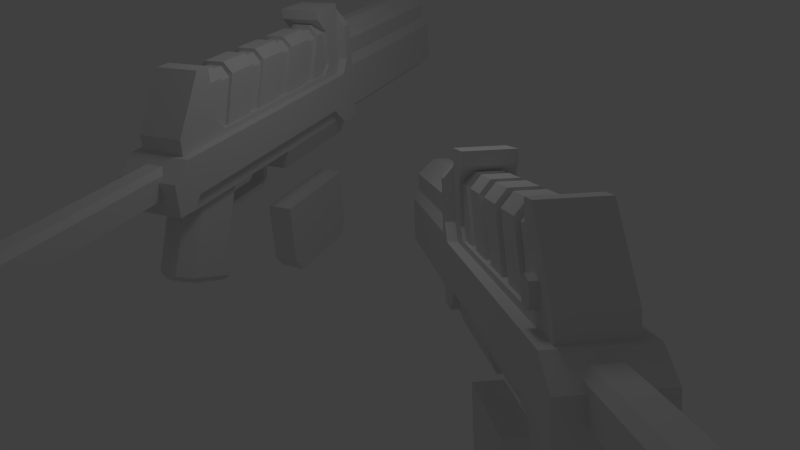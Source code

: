 # Source: Assault_Rifle_imon.blend  (saved by Blender 2.57.0; exported with 4.5.12 LTS)
import bpy
from mathutils import Matrix  # noqa: F401  (used for matrix-valued properties, if any)

bpy.ops.wm.read_factory_settings(use_empty=True)
scene = bpy.context.scene
scene.name = 'Scene'

# ---- collections
col_collection_1 = bpy.data.collections.new('Collection 1'); scene.collection.children.link(col_collection_1)

# ---- materials (node trees are filled in below, after node groups)
mat_mat = bpy.data.materials.new('Mat')
mat_mat.alpha_threshold = 0.0
mat_mat.use_transparent_shadow = False
mat_mat.roughness = 0.5
mat_mat.line_color = (0.0, 0.0, 0.0, 1.0)

# ---- material node trees

# ---- world
world_world = bpy.data.worlds.new('World'); scene.world = world_world
world_world.color = (0.05088, 0.05088, 0.05088)
world_world.use_sun_shadow = False
world_world.sun_shadow_jitter_overblur = 0.0
world_world.cycles.sampling_method = 'MANUAL'
world_world.cycles.sample_map_resolution = 256

# ---- cameras
cam_camera = bpy.data.cameras.new('Camera')
cam_camera.clip_end = 100.0
cam_camera.lens = 35.0
cam_camera.ortho_scale = 7.314
cam_camera.dof.focus_distance = 0.0
cam_camera.dof.aperture_fstop = 128.0

# ---- lights
light_lamp = bpy.data.lights.new('Lamp', 'POINT')
light_lamp.transmission_factor = 0.0
light_lamp.cutoff_distance = 30.0
light_lamp.energy = 100.0
light_lamp.shadow_buffer_clip_start = 1.001
light_lamp.shadow_soft_size = 1.0
light_lamp.shadow_maximum_resolution = 0.006
light_lamp.use_absolute_resolution = True
light_lamp.cycles.use_multiple_importance_sampling = False

# ---- meshes
me_cube_cube_001 = bpy.data.meshes.new('Cube_Cube.001')
me_cube_cube_001.from_pydata([(0.0, -0.4871, 0.7), (-1e-06, -0.4871, 1.0), (-1.0, -0.4871, 1.0), (-1.0, -0.4871, 0.7), (0.0, 0.3865, 1.0), (0.0, 0.3865, 0.7), (-1.0, 0.3865, 0.7), (-1.0, 0.3865, 1.0), (4.0, -0.4871, 1.0), (4.0, -0.4871, 0.7), (4.5, -0.4871, 0.7), (4.5, -0.4871, 1.0), (4.0, 0.3865, 0.7), (4.0, 0.3865, 1.0), (4.5, 0.3865, 1.0), (4.5, 0.3865, 0.7), (-0.3, 0.3865, 2.0), (0.0, 0.3865, 2.0), (-1e-06, -0.4871, 2.0), (-0.3, -0.4871, 2.0), (4.0, 0.3865, 1.7), (4.5, 0.3865, 1.7), (4.5, -0.4871, 1.7), (4.0, -0.4871, 1.7), (4.5, -0.4871, 2.0), (3.7, -0.4871, 2.0), (3.7, 0.3865, 2.0), (4.5, 0.3865, 2.0), (3.7, 0.3865, 2.2), (4.5, 0.3865, 2.2), (4.5, -0.4871, 2.2), (3.7, -0.4871, 2.2), (2.0, 0.3865, 0.8), (3.8, 0.3865, 0.8), (3.8, 0.3865, 0.7), (2.0, 0.3865, 0.7), (2.0, -0.4871, 0.7), (3.8, -0.4871, 0.7), (3.8, -0.4871, 0.8), (2.0, -0.4871, 0.8), (0.2, 0.3865, 0.7), (0.2, 0.3865, 0.8), (0.2, -0.4871, 0.7), (0.2, -0.4871, 0.8), (-1.0, -0.05027, 1.0), (-1.0, -0.05027, 0.7), (4.5, -0.05027, 1.0), (4.5, -0.05027, 0.7), (-0.3, -0.05027, 2.0), (0.0, -0.05027, 1.0), (0.0, -0.05027, 2.0), (4.5, -0.05027, 1.7), (4.0, -0.05027, 1.0), (4.0, -0.05027, 1.7), (3.7, -0.05027, 2.0), (4.5, -0.05027, 2.0), (4.5, -0.05027, 2.2), (3.7, -0.05027, 2.2), (3.8, -0.05027, 0.8), (2.0, -0.05027, 0.8), (0.2, -0.05027, 0.8), (3.8, 0.5581, 0.0), (3.8, -0.6587, 0.0), (-0.9368, -0.6587, 0.0), (-0.9368, 0.5581, 0.0), (3.8, 0.5581, 0.7), (-1.1, 0.5581, 0.7), (-1.1, -0.6587, 0.7), (3.8, -0.6587, 0.7), (-1.5, 0.5581, 0.0), (-1.5, 0.5581, 0.4), (-1.5, -0.6587, 0.4), (-1.5, -0.6587, 0.0), (4.2, 0.5581, 0.7), (4.2, 0.5581, -0.4), (4.2, -0.6587, -0.4), (4.2, -0.6587, 0.7), (4.3, 0.5581, -0.4), (4.3, -0.6587, -0.4), (4.3, -0.6587, 0.7), (4.3, 0.5581, 0.7), (4.5, 0.5581, 1.0), (4.5, 0.5581, -0.4), (4.5, -0.6587, -0.4), (4.5, -0.6587, 1.0), (4.7, 0.5581, -0.4), (4.7, -0.6587, -0.4), (4.7, -0.6587, 1.0), (4.7, 0.5581, 1.0), (4.5, 0.5581, 1.712), (4.7, 0.5581, 1.712), (4.7, -0.6587, 1.712), (4.5, -0.6587, 1.712), (4.5, -0.3498, 2.066), (4.5, 0.2492, 2.066), (4.7, -0.3498, 2.066), (4.7, 0.2492, 2.066), (-1.5, -0.6587, -0.2084), (-1.1, -0.6587, -0.2084), (-1.1, 0.5581, -0.2084), (-1.5, 0.5581, -0.2084), (4.0, -0.3623, 0.5), (4.0, -0.3623, 1.6), (0.0, -0.3623, 1.6), (0.0, -0.3623, 0.5), (4.0, 0.2617, 1.6), (4.0, 0.2617, 0.5), (0.0, 0.2617, 0.5), (0.0, 0.2617, 1.6), (0.0, 0.1057, 1.8), (4.0, 0.1057, 1.8), (4.0, -0.2063, 1.8), (0.0, -0.2063, 1.8), (8.861, -0.6587, -0.1), (8.861, -0.6587, 0.8), (4.7, -0.6587, 0.8), (4.7, -0.6587, -0.1), (-0.4048, 0.3012, 1.28), (-0.4048, 0.498, 1.28), (-0.5434, 0.498, 1.223), (-0.5434, 0.3012, 1.223), (8.861, 0.5581, 0.8), (8.861, 0.5581, -0.1), (4.7, 0.5581, -0.1), (4.7, 0.5581, 0.8), (8.861, 0.1369, -0.4), (4.7, 0.1369, -0.4), (4.7, -0.2375, -0.4), (8.861, -0.2375, -0.4), (4.7, 0.4489, 1.0), (8.861, 0.4489, 1.0), (8.861, -0.5495, 1.0), (4.7, -0.5495, 1.0), (8.861, 0.4489, 1.351), (8.861, -0.5495, 1.351), (4.7, -0.5495, 1.351), (4.7, 0.4489, 1.351), (4.7, 0.09949, 1.651), (8.861, 0.09949, 1.651), (8.861, -0.2, 1.651), (4.7, -0.2, 1.651), (9.0, -0.5495, 1.0), (9.0, 0.4489, 1.0), (9.0, -0.6587, 0.8), (9.0, 0.5581, 0.8), (9.0, 0.1369, -0.4), (9.0, -0.2375, -0.4), (9.0, -0.6587, -0.1), (9.0, 0.5581, -0.1), (-1.1, -0.537, -0.3), (-1.1, -0.537, 0.005275), (-1.1, 0.4364, 0.005275), (-1.1, 0.4364, -0.3), (2.0, 0.4364, -0.3), (2.0, 0.4364, 0.005275), (4.1, 0.4364, 0.005275), (4.4, 0.4364, -0.2947), (2.0, -0.537, 0.005275), (2.0, -0.537, -0.3), (4.4, -0.537, -0.2947), (4.1, -0.537, 0.005275), (-0.4048, 0.498, 0.8883), (-0.4048, 0.3012, 0.8883), (-0.5434, 0.3012, 0.9457), (-0.5434, 0.498, 0.9457), (-0.6008, 0.3012, 1.084), (-0.6008, 0.498, 1.084), (4.4, -0.391, -0.7), (4.4, 0.2904, -0.7), (2.0, -0.391, -0.7), (2.0, 0.2904, -0.7), (-0.2801, -0.4396, -1.569), (0.3961, -0.4396, -0.1191), (-0.4014, -0.4396, 0.2528), (-1.078, -0.4396, -1.197), (0.3961, 0.3391, -0.1191), (-0.2801, 0.3391, -1.569), (-1.078, 0.3391, -1.197), (-0.4014, 0.3391, 0.2528), (-1.277, 0.1055, -1.104), (-0.6008, 0.1055, 0.3458), (-0.6008, -0.206, 0.3458), (-1.277, -0.206, -1.104), (0.5955, 0.1055, -0.2121), (-0.08066, 0.1055, -1.662), (-0.08066, -0.206, -1.662), (0.5955, -0.206, -0.2121), (-0.02619, -0.206, -2.019), (-0.02619, 0.1055, -2.019), (-1.404, 0.1055, -1.376), (-1.404, -0.206, -1.376), (-0.2256, -0.4396, -1.926), (-0.2256, 0.3391, -1.926), (-1.204, -0.4396, -1.469), (-1.204, 0.3391, -1.469), (-1.247, -0.4396, -1.56), (-0.2678, -0.4396, -2.016), (-0.2678, 0.3391, -2.016), (-1.247, 0.3391, -1.56), (-1.446, 0.1055, -1.467), (-1.446, -0.206, -1.467), (-0.06845, 0.1055, -2.109), (-0.06845, -0.206, -2.109), (-0.2328, -0.1784, -2.143), (-0.2328, 0.07788, -2.143), (-1.366, 0.07788, -1.614), (-1.366, -0.1784, -1.614), (-0.3968, -0.3706, -2.066), (-0.3968, 0.2701, -2.066), (-1.202, -0.3706, -1.691), (-1.202, 0.2701, -1.691), (4.3, 0.2223, -1.7), (2.1, 0.2223, -1.7), (2.1, -0.3228, -1.7), (4.3, -0.3228, -1.7), (4.3, -0.3228, -3.0), (2.1, -0.3228, -3.0), (4.3, 0.2223, -3.0), (2.1, 0.2223, -3.0), (2.32, 0.2223, -3.3), (2.32, -0.3228, -3.3), (4.08, 0.2223, -3.3), (4.08, -0.3228, -3.3), (8.677, 0.3224, 0.9676), (8.677, 0.3532, 1.122), (9.113, 0.3532, 1.122), (9.113, 0.3224, 0.9676), (8.677, 0.2347, 0.8364), (9.113, 0.2347, 0.8364), (8.677, 0.1035, 0.7487), (9.113, 0.1035, 0.7487), (8.677, -0.0513, 0.7179), (9.113, -0.0513, 0.7179), (8.677, -0.2061, 0.7487), (9.113, -0.2061, 0.7487), (8.677, -0.3373, 0.8364), (9.113, -0.3373, 0.8364), (8.677, -0.425, 0.9676), (9.113, -0.425, 0.9676), (8.677, -0.4557, 1.122), (9.113, -0.4557, 1.122), (8.677, -0.425, 1.277), (9.113, -0.425, 1.277), (8.677, -0.3373, 1.408), (9.113, -0.3373, 1.408), (8.677, -0.2061, 1.496), (9.113, -0.2061, 1.496), (8.677, -0.0513, 1.527), (9.113, -0.0513, 1.527), (8.677, 0.1035, 1.496), (9.113, 0.1035, 1.496), (8.677, 0.2347, 1.408), (9.113, 0.2347, 1.408), (8.677, 0.3224, 1.277), (9.113, 0.3224, 1.277), (9.113, -0.0513, 1.122), (-1.088, -0.3228, 0.08807), (-1.088, -0.3228, 0.4881), (-2.288, -0.3228, 0.4881), (-2.288, -0.3228, 0.08807), (-1.088, 0.2223, 0.4881), (-1.088, 0.2223, 0.08807), (-2.288, 0.2223, 0.08807), (-2.288, 0.2223, 0.4881), (-0.2088, 0.498, 1.084), (-0.2088, 0.3012, 1.084), (-0.2662, 0.3012, 0.9457), (-0.2662, 0.498, 0.9457), (-2.288, 0.1133, 0.5881), (-1.088, 0.1133, 0.5881), (-1.088, -0.2138, 0.5881), (-2.288, -0.2138, 0.5881), (-4.288, 0.1133, 0.5881), (-4.288, -0.2138, 0.5881), (-4.288, -0.3228, 0.4881), (-4.288, 0.2223, 0.4881), (-4.288, 0.2223, 0.08807), (-4.288, -0.3228, 0.08807), (-5.288, -0.2138, 0.5881), (-5.288, 0.1133, 0.5881), (-5.651, 0.1133, 0.5881), (-5.651, -0.2138, 0.5881), (-5.288, -0.3228, 0.4881), (-5.651, -0.3228, 0.4881), (-5.288, 0.2223, 0.4881), (-5.651, 0.2223, 0.4881), (-5.288, 0.2223, -0.02561), (-5.651, 0.2223, -0.02561), (-5.288, -0.3228, -0.02561), (-5.651, -0.3228, -0.02561), (-5.191, -0.3228, 0.08807), (-5.191, 0.2223, 0.08807), (-5.191, -0.3228, 0.4881), (-5.191, 0.2223, 0.4881), (-5.191, 0.1133, 0.5881), (-5.191, -0.2138, 0.5881), (-5.651, 0.05765, -1.024), (-5.651, -0.1582, -1.024), (-5.288, -0.1582, -1.024), (-5.288, 0.05765, -1.024), (3.946, -0.4273, 0.5598), (4.38, -0.4273, 1.674), (3.708, -0.4273, 1.674), (3.274, -0.4273, 0.5598), (4.38, 0.3267, 1.674), (3.946, 0.3267, 0.5598), (3.274, 0.3267, 0.5598), (3.708, 0.3267, 1.674), (3.708, 0.1606, 1.874), (4.38, 0.1606, 1.874), (3.708, -0.2611, 1.874), (4.38, -0.2611, 1.874), (2.946, -0.4273, 0.5598), (3.38, -0.4273, 1.674), (2.708, -0.4273, 1.674), (2.274, -0.4273, 0.5598), (3.38, 0.3267, 1.674), (2.946, 0.3267, 0.5598), (2.274, 0.3267, 0.5598), (2.708, 0.3267, 1.674), (2.708, 0.1606, 1.874), (3.38, 0.1606, 1.874), (2.708, -0.2611, 1.874), (3.38, -0.2611, 1.874), (1.946, -0.4273, 0.5598), (2.38, -0.4273, 1.674), (1.708, -0.4273, 1.674), (1.274, -0.4273, 0.5598), (2.38, 0.3267, 1.674), (1.946, 0.3267, 0.5598), (1.274, 0.3267, 0.5598), (1.708, 0.3267, 1.674), (1.708, 0.1606, 1.874), (2.38, 0.1606, 1.874), (1.708, -0.2611, 1.874), (2.38, -0.2611, 1.874), (0.946, -0.4273, 0.5598), (1.38, -0.4273, 1.674), (0.7077, -0.4273, 1.674), (0.2742, -0.4273, 0.5598), (1.38, 0.3267, 1.674), (0.946, 0.3267, 0.5598), (0.2742, 0.3267, 0.5598), (0.7077, 0.3267, 1.674), (0.7077, 0.1606, 1.874), (1.38, 0.1606, 1.874), (0.7077, -0.2611, 1.874), (1.38, -0.2611, 1.874), (-0.05396, -0.4273, 0.5598), (0.3795, -0.4273, 1.674), (-0.2923, -0.4273, 1.674), (-0.7258, -0.4273, 0.5598), (0.3795, 0.3267, 1.674), (-0.05396, 0.3267, 0.5598), (-0.7258, 0.3267, 0.5598), (-0.2923, 0.3267, 1.674), (-0.2923, 0.1606, 1.874), (0.3795, 0.1606, 1.874), (0.3795, -0.2611, 1.874), (-0.2923, -0.2611, 1.874), (1.633, -0.2029, -0.736), (1.633, -0.2029, -0.008), (1.521, -0.2029, -0.008), (1.521, -0.2029, -0.736), (1.633, 0.1024, -0.008), (1.633, 0.1024, -0.736), (1.521, 0.1024, -0.736), (1.521, 0.1024, -0.008), (1.432, 0.1024, -0.8154), (1.432, -0.2029, -0.8154), (1.432, 0.1024, -0.9274), (1.432, -0.2029, -0.9274), (-0.02553, -0.2029, -0.8154), (-0.02553, -0.2029, -0.9274), (-0.02553, 0.1024, -0.9274), (-0.02553, 0.1024, -0.8154), (-0.4048, 0.498, 1.084), (-0.2662, 0.498, 1.223), (-0.2662, 0.3012, 1.223)], [], [(0, 1, 2, 3), (4, 5, 6, 7), (8, 9, 10, 11), (12, 13, 14, 15), (4, 7, 16, 17), (2, 1, 18, 19), (14, 13, 20, 21), (8, 11, 22, 23), (23, 22, 24, 25), (21, 20, 26, 27), (27, 26, 28, 29), (25, 24, 30, 31), (32, 33, 34, 35), (33, 13, 12, 34), (36, 37, 38, 39), (37, 9, 8, 38), (40, 5, 4, 41), (41, 32, 35, 40), (0, 42, 43, 1), (42, 36, 39, 43), (2, 44, 45, 3), (44, 7, 6, 45), (14, 46, 47, 15), (46, 11, 10, 47), (7, 44, 48, 16), (44, 2, 19, 48), (1, 49, 50, 18), (49, 4, 17, 50), (16, 48, 50, 17), (48, 19, 18, 50), (11, 46, 51, 22), (46, 14, 21, 51), (13, 52, 53, 20), (52, 8, 23, 53), (20, 53, 54, 26), (53, 23, 25, 54), (22, 51, 55, 24), (51, 21, 27, 55), (24, 55, 56, 30), (55, 27, 29, 56), (26, 54, 57, 28), (54, 25, 31, 57), (28, 57, 56, 29), (57, 31, 30, 56), (38, 58, 59, 39), (58, 33, 32, 59), (8, 52, 58, 38), (52, 13, 33, 58), (43, 60, 49, 1), (60, 41, 4, 49), (39, 59, 60, 43), (59, 32, 41, 60), (61, 62, 63, 64), (65, 66, 67, 68), (62, 68, 67, 63), (65, 61, 64, 66), (66, 64, 69, 70), (63, 67, 71, 72), (67, 66, 70, 71), (61, 65, 73, 74), (68, 62, 75, 76), (65, 68, 76, 73), (62, 61, 74, 75), (75, 74, 77, 78), (73, 76, 79, 80), (76, 75, 78, 79), (74, 73, 80, 77), (77, 80, 81, 82), (79, 78, 83, 84), (80, 79, 84, 81), (78, 77, 82, 83), (83, 82, 85, 86), (84, 83, 86, 87), (82, 81, 88, 85), (85, 88, 87, 86), (88, 81, 89, 90), (87, 88, 90, 91), (84, 87, 91, 92), (81, 84, 92, 89), (89, 92, 93, 94), (92, 91, 95, 93), (91, 90, 96, 95), (90, 89, 94, 96), (94, 93, 95, 96), (63, 72, 97, 98), (69, 64, 99, 100), (64, 63, 98, 99), (99, 98, 97, 100), (69, 100, 97, 72), (69, 72, 71, 70), (101, 102, 103, 104), (105, 106, 107, 108), (105, 108, 109, 110), (103, 102, 111, 112), (110, 109, 112, 111), (113, 114, 115, 116), (117, 118, 119, 120), (121, 122, 123, 124), (123, 122, 125, 126), (113, 116, 127, 128), (125, 128, 127, 126), (121, 124, 129, 130), (115, 114, 131, 132), (131, 130, 133, 134), (132, 131, 134, 135), (130, 129, 136, 133), (133, 136, 137, 138), (135, 134, 139, 140), (134, 133, 138, 139), (138, 137, 140, 139), (130, 131, 141, 142), (131, 114, 143, 141), (121, 130, 142, 144), (128, 125, 145, 146), (113, 128, 146, 147), (125, 122, 148, 145), (122, 121, 144, 148), (114, 113, 147, 143), (143, 144, 142, 141), (148, 147, 146, 145), (148, 144, 143, 147), (149, 150, 151, 152), (153, 154, 155, 156), (157, 158, 159, 160), (161, 162, 163, 164), (164, 163, 165, 166), (156, 159, 167, 168), (159, 158, 169, 167), (153, 156, 168, 170), (158, 153, 170, 169), (169, 170, 168, 167), (152, 153, 158, 149), (166, 165, 120, 119), (157, 150, 149, 158), (153, 152, 151, 154), (171, 172, 173, 174), (175, 176, 177, 178), (178, 177, 179, 180), (174, 173, 181, 182), (176, 175, 183, 184), (172, 171, 185, 186), (184, 183, 186, 185), (182, 181, 180, 179), (184, 185, 187, 188), (182, 179, 189, 190), (185, 171, 191, 187), (176, 184, 188, 192), (174, 182, 190, 193), (179, 177, 194, 189), (177, 176, 192, 194), (171, 174, 193, 191), (191, 193, 195, 196), (194, 192, 197, 198), (189, 194, 198, 199), (193, 190, 200, 195), (192, 188, 201, 197), (187, 191, 196, 202), (190, 189, 199, 200), (188, 187, 202, 201), (201, 202, 203, 204), (200, 199, 205, 206), (202, 196, 207, 203), (197, 201, 204, 208), (195, 200, 206, 209), (199, 198, 210, 205), (198, 197, 208, 210), (196, 195, 209, 207), (207, 208, 204, 203), (210, 209, 206, 205), (208, 207, 209, 210), (211, 212, 213, 214), (215, 214, 213, 216), (211, 217, 218, 212), (216, 213, 212, 218), (217, 211, 214, 215), (216, 218, 219, 220), (218, 217, 221, 219), (217, 215, 222, 221), (215, 216, 220, 222), (221, 222, 220, 219), (223, 224, 225, 226), (227, 223, 226, 228), (229, 227, 228, 230), (231, 229, 230, 232), (233, 231, 232, 234), (235, 233, 234, 236), (237, 235, 236, 238), (239, 237, 238, 240), (241, 239, 240, 242), (243, 241, 242, 244), (245, 243, 244, 246), (247, 245, 246, 248), (249, 247, 248, 250), (251, 249, 250, 252), (253, 251, 252, 254), (224, 253, 254, 225), (255, 226, 225), (255, 228, 226), (255, 230, 228), (255, 232, 230), (255, 234, 232), (255, 236, 234), (255, 238, 236), (255, 240, 238), (255, 242, 240), (255, 244, 242), (255, 246, 244), (255, 248, 246), (255, 250, 248), (255, 252, 250), (255, 254, 252), (255, 225, 254), (256, 257, 258, 259), (260, 261, 262, 263), (264, 265, 266, 267), (262, 261, 256, 259), (260, 263, 268, 269), (258, 257, 270, 271), (267, 266, 162, 161), (269, 268, 271, 270), (271, 268, 272, 273), (258, 271, 273, 274), (268, 263, 275, 272), (263, 262, 276, 275), (259, 258, 274, 277), (262, 259, 277, 276), (278, 279, 280, 281), (282, 278, 281, 283), (279, 284, 285, 280), (284, 286, 287, 285), (288, 282, 283, 289), (285, 283, 281, 280), (289, 283, 285, 287), (277, 290, 291, 276), (290, 288, 286, 291), (274, 292, 290, 277), (292, 282, 288, 290), (276, 291, 293, 275), (291, 286, 284, 293), (275, 293, 294, 272), (293, 284, 279, 294), (273, 295, 292, 274), (295, 278, 282, 292), (272, 294, 295, 273), (294, 279, 278, 295), (289, 287, 296, 297), (288, 289, 297, 298), (287, 286, 299, 296), (286, 288, 298, 299), (299, 298, 297, 296), (300, 301, 302, 303), (304, 305, 306, 307), (303, 302, 307, 306), (304, 307, 308, 309), (307, 302, 310, 308), (302, 301, 311, 310), (309, 308, 310, 311), (312, 313, 314, 315), (316, 317, 318, 319), (315, 314, 319, 318), (317, 316, 313, 312), (316, 319, 320, 321), (319, 314, 322, 320), (314, 313, 323, 322), (313, 316, 321, 323), (321, 320, 322, 323), (324, 325, 326, 327), (328, 329, 330, 331), (327, 326, 331, 330), (329, 328, 325, 324), (328, 331, 332, 333), (331, 326, 334, 332), (326, 325, 335, 334), (325, 328, 333, 335), (333, 332, 334, 335), (336, 337, 338, 339), (340, 341, 342, 343), (339, 338, 343, 342), (341, 340, 337, 336), (340, 343, 344, 345), (343, 338, 346, 344), (338, 337, 347, 346), (337, 340, 345, 347), (345, 344, 346, 347), (348, 349, 350, 351), (352, 353, 354, 355), (353, 352, 349, 348), (352, 355, 356, 357), (350, 349, 358, 359), (349, 352, 357, 358), (357, 356, 359, 358), (360, 361, 362, 363), (364, 365, 366, 367), (363, 362, 367, 366), (365, 364, 361, 360), (363, 366, 368, 369), (366, 365, 370, 368), (365, 360, 371, 370), (360, 363, 369, 371), (371, 369, 372, 373), (370, 371, 373, 374), (368, 370, 374, 375), (369, 368, 375, 372), (376, 118, 377), (376, 377, 264), (376, 264, 267), (376, 267, 161), (376, 161, 164), (376, 164, 166), (376, 166, 119), (119, 118, 376), (118, 117, 378, 377), (377, 378, 265, 264)])
_uv = me_cube_cube_001.uv_layers.new(name='UVTex')
_uv.uv.foreach_set('vector', [0.6405, 0.1859, 0.6405, 0.2089, 0.5638, 0.2089, 0.5638, 0.1859, 0.6405, 0.2089, 0.6405, 0.1859, 0.5638, 0.1859, 0.5638, 0.2089, 0.9472, 0.2089, 0.9472, 0.1859, 0.9855, 0.1859, 0.9855, 0.2089, 0.9472, 0.1859, 0.9472, 0.2089, 0.9855, 0.2089, 0.9855, 0.1859, 0.6405, 0.2089, 0.5638, 0.2089, 0.6175, 0.2855, 0.6405, 0.2855, 0.5638, 0.2089, 0.6405, 0.2089, 0.6405, 0.2855, 0.6175, 0.2855, 0.9855, 0.2089, 0.9472, 0.2089, 0.9472, 0.2625, 0.9855, 0.2625, 0.9472, 0.2089, 0.9855, 0.2089, 0.9855, 0.2625, 0.9472, 0.2625, 0.9472, 0.2625, 0.9855, 0.2625, 0.9855, 0.2855, 0.9242, 0.2855, 0.9855, 0.2625, 0.9472, 0.2625, 0.9242, 0.2855, 0.9855, 0.2855, 0.9855, 0.2855, 0.9242, 0.2855, 0.9242, 0.3009, 0.9855, 0.3009, 0.9242, 0.2855, 0.9855, 0.2855, 0.9855, 0.3009, 0.9242, 0.3009, 0.7938, 0.1935, 0.9318, 0.1935, 0.9318, 0.1859, 0.7938, 0.1859, 0.9318, 0.1935, 0.9472, 0.2089, 0.9472, 0.1859, 0.9318, 0.1859, 0.7938, 0.1859, 0.9318, 0.1859, 0.9318, 0.1935, 0.7938, 0.1935, 0.9318, 0.1859, 0.9472, 0.1859, 0.9472, 0.2089, 0.9318, 0.1935, 0.6558, 0.1859, 0.6405, 0.1859, 0.6405, 0.2089, 0.6558, 0.1935, 0.6558, 0.1935, 0.7938, 0.1935, 0.7938, 0.1859, 0.6558, 0.1859, 0.6405, 0.1859, 0.6558, 0.1859, 0.6558, 0.1935, 0.6405, 0.2089, 0.6558, 0.1859, 0.7938, 0.1859, 0.7938, 0.1935, 0.6558, 0.1935, 0.2839, 0.2663, 0.2839, 0.2299, 0.309, 0.2299, 0.309, 0.2663, 0.2839, 0.2299, 0.284, 0.1934, 0.309, 0.1934, 0.309, 0.2299, 0.03517, 0.1932, 0.03517, 0.2294, 0.01033, 0.2294, 0.01033, 0.1932, 0.03517, 0.2294, 0.03517, 0.2655, 0.01033, 0.2655, 0.01033, 0.2294, 0.284, 0.1934, 0.2839, 0.2299, 0.182, 0.2298, 0.182, 0.1934, 0.2839, 0.2299, 0.2839, 0.2663, 0.182, 0.2663, 0.182, 0.2298, 0.5568, 0.08343, 0.5568, 0.0455, 0.6436, 0.04552, 0.6436, 0.08345, 0.5568, 0.0455, 0.5568, 0.007579, 0.6436, 0.007598, 0.6436, 0.04552, 0.182, 0.1934, 0.182, 0.2298, 0.157, 0.2298, 0.157, 0.1934, 0.182, 0.2298, 0.182, 0.2663, 0.157, 0.2663, 0.157, 0.2298, 0.03517, 0.2655, 0.03517, 0.2294, 0.09314, 0.2294, 0.09314, 0.2655, 0.03517, 0.2294, 0.03517, 0.1932, 0.09314, 0.1932, 0.09314, 0.2294, 0.1951, 0.007501, 0.1951, 0.04543, 0.1343, 0.04541, 0.1343, 0.007488, 0.1951, 0.04543, 0.1951, 0.08335, 0.1343, 0.08334, 0.1343, 0.04541, 0.1343, 0.007488, 0.1343, 0.04541, 0.09748, 0.04541, 0.09749, 0.00748, 0.1343, 0.04541, 0.1343, 0.08334, 0.09747, 0.08333, 0.09748, 0.04541, 0.09314, 0.2655, 0.09314, 0.2294, 0.118, 0.2294, 0.118, 0.2655, 0.09314, 0.2294, 0.09314, 0.1932, 0.118, 0.1932, 0.118, 0.2294, 0.118, 0.2655, 0.118, 0.2294, 0.1345, 0.2294, 0.1345, 0.2655, 0.118, 0.2294, 0.118, 0.1932, 0.1345, 0.1932, 0.1345, 0.2294, 0.09749, 0.00748, 0.09748, 0.04541, 0.08012, 0.0454, 0.08012, 0.007476, 0.09748, 0.04541, 0.09747, 0.08333, 0.08011, 0.08333, 0.08012, 0.0454, 0.08012, 0.007476, 0.08012, 0.0454, 0.01066, 0.04539, 0.01067, 0.007462, 0.08012, 0.0454, 0.08011, 0.08333, 0.01065, 0.08331, 0.01066, 0.04539, 0.2196, 0.08336, 0.2197, 0.04543, 0.3759, 0.04546, 0.3759, 0.08339, 0.2197, 0.04543, 0.2197, 0.007506, 0.3759, 0.007541, 0.3759, 0.04546, 0.1951, 0.08335, 0.1951, 0.04543, 0.2197, 0.04543, 0.2196, 0.08336, 0.1951, 0.04543, 0.1951, 0.007501, 0.2197, 0.007506, 0.2197, 0.04543, 0.5322, 0.08342, 0.5322, 0.0455, 0.5568, 0.0455, 0.5568, 0.08343, 0.5322, 0.0455, 0.5322, 0.007575, 0.5568, 0.007579, 0.5568, 0.0455, 0.3759, 0.08339, 0.3759, 0.04546, 0.5322, 0.0455, 0.5322, 0.08342, 0.3759, 0.04546, 0.3759, 0.007541, 0.5322, 0.007575, 0.5322, 0.0455, 0.08458, 0.09417, 0.08454, 0.1763, 0.4041, 0.1764, 0.4042, 0.09433, 0.8544, 0.09455, 0.5238, 0.09438, 0.5237, 0.1765, 0.8543, 0.1766, 0.9444, 0.7705, 0.8968, 0.7707, 0.8958, 0.4377, 0.9434, 0.4487, 0.6549, 0.7709, 0.6073, 0.7708, 0.6078, 0.4487, 0.6554, 0.4376, 0.6554, 0.4376, 0.6078, 0.4487, 0.6078, 0.4104, 0.635, 0.4104, 0.9434, 0.4487, 0.8958, 0.4377, 0.9161, 0.4105, 0.9433, 0.4104, 0.5237, 0.1765, 0.5238, 0.09438, 0.4901, 0.09437, 0.49, 0.1765, 0.6073, 0.7708, 0.6549, 0.7709, 0.6549, 0.7981, 0.58, 0.798, 0.8968, 0.7707, 0.9444, 0.7705, 0.9716, 0.7976, 0.8969, 0.7979, 0.8544, 0.09455, 0.8543, 0.1766, 0.8813, 0.1767, 0.8814, 0.09456, 0.08454, 0.1763, 0.08458, 0.09417, 0.04642, 0.09415, 0.04638, 0.1762, 0.04638, 0.1762, 0.04642, 0.09415, 0.03967, 0.09415, 0.03963, 0.1762, 0.8814, 0.09456, 0.8813, 0.1767, 0.8881, 0.1767, 0.8881, 0.09456, 0.8969, 0.7979, 0.9716, 0.7976, 0.9717, 0.8044, 0.8969, 0.8047, 0.58, 0.798, 0.6549, 0.7981, 0.6548, 0.8049, 0.58, 0.8048, 0.58, 0.8048, 0.6548, 0.8049, 0.6752, 0.8185, 0.58, 0.8184, 0.8969, 0.8047, 0.9717, 0.8044, 0.9717, 0.818, 0.8766, 0.8183, 0.8881, 0.09456, 0.8881, 0.1767, 0.9124, 0.1767, 0.9124, 0.09458, 0.03963, 0.1762, 0.03967, 0.09415, 0.02618, 0.09414, 0.02614, 0.1762, 0.02614, 0.1762, 0.02618, 0.09414, 0.01268, 0.09414, 0.01264, 0.1762, 0.8766, 0.8183, 0.9717, 0.818, 0.9717, 0.8316, 0.8766, 0.8319, 0.58, 0.8184, 0.6752, 0.8185, 0.6752, 0.8321, 0.58, 0.832, 0.8326, 0.08594, 0.7386, 0.08594, 0.7386, 0.00427, 0.8326, 0.00427, 0.6752, 0.8321, 0.6752, 0.8185, 0.7236, 0.8185, 0.7236, 0.8321, 0.7386, 0.00427, 0.7386, 0.08594, 0.6908, 0.08594, 0.6908, 0.00427, 0.8766, 0.8183, 0.8766, 0.8319, 0.8282, 0.832, 0.8282, 0.8184, 0.9124, 0.09458, 0.9124, 0.1767, 0.9604, 0.1767, 0.9605, 0.0946, 0.9605, 0.0946, 0.9604, 0.1767, 0.9843, 0.1559, 0.9843, 0.1155, 0.8282, 0.8184, 0.8282, 0.832, 0.7963, 0.8321, 0.7963, 0.8185, 0.6908, 0.00427, 0.6908, 0.08594, 0.6671, 0.0652, 0.6671, 0.025, 0.7236, 0.8321, 0.7236, 0.8185, 0.7556, 0.8185, 0.7556, 0.8321, 0.7556, 0.8185, 0.7963, 0.8185, 0.7963, 0.8321, 0.7556, 0.8321, 0.9434, 0.4487, 0.9433, 0.4104, 0.9575, 0.4104, 0.9575, 0.4375, 0.6078, 0.4104, 0.6078, 0.4487, 0.5936, 0.4375, 0.5936, 0.4103, 0.4042, 0.09433, 0.4041, 0.1764, 0.422, 0.1764, 0.422, 0.09433, 0.422, 0.09433, 0.422, 0.1764, 0.449, 0.1764, 0.449, 0.09435, 0.4631, 0.09436, 0.449, 0.09435, 0.449, 0.1764, 0.463, 0.1764, 0.4631, 0.09436, 0.463, 0.1764, 0.49, 0.1765, 0.4901, 0.09437, 0.5689, 0.652, 0.569, 0.7291, 0.2887, 0.7293, 0.2887, 0.6522, 0.569, 0.7865, 0.569, 0.8636, 0.2888, 0.8638, 0.2887, 0.7867, 0.569, 0.7865, 0.2887, 0.7867, 0.2887, 0.7689, 0.569, 0.7687, 0.2887, 0.7293, 0.569, 0.7291, 0.569, 0.7469, 0.2887, 0.7471, 0.569, 0.7687, 0.2887, 0.7689, 0.2887, 0.7471, 0.569, 0.7469, 0.2726, 0.3195, 0.2726, 0.376, 0.01158, 0.376, 0.01158, 0.3196, 0.738, 0.2509, 0.738, 0.2729, 0.7212, 0.2729, 0.7212, 0.2509, 0.2726, 0.5261, 0.2726, 0.5826, 0.01161, 0.5826, 0.0116, 0.5261, 0.01161, 0.5826, 0.2726, 0.5826, 0.2726, 0.6158, 0.01161, 0.6158, 0.2726, 0.3195, 0.01158, 0.3196, 0.01157, 0.2863, 0.2726, 0.2863, 0.2726, 0.6158, 0.2726, 0.6393, 0.01161, 0.6393, 0.01161, 0.6158, 0.2726, 0.5261, 0.0116, 0.5261, 0.0116, 0.5114, 0.2726, 0.5113, 0.01158, 0.376, 0.2726, 0.376, 0.2726, 0.3908, 0.01158, 0.3908, 0.8905, 0.01672, 0.8905, 0.07548, 0.8699, 0.07548, 0.8699, 0.01672, 0.01158, 0.3908, 0.2726, 0.3908, 0.2726, 0.4128, 0.01159, 0.4128, 0.2726, 0.5113, 0.0116, 0.5114, 0.0116, 0.4894, 0.2726, 0.4893, 0.2726, 0.4893, 0.0116, 0.4894, 0.01159, 0.4605, 0.2726, 0.4604, 0.01159, 0.4128, 0.2726, 0.4128, 0.2726, 0.4417, 0.01159, 0.4417, 0.8699, 0.01672, 0.8699, 0.07548, 0.8522, 0.05491, 0.8522, 0.03729, 0.2726, 0.4604, 0.01159, 0.4605, 0.01159, 0.4417, 0.2726, 0.4417, 0.2853, 0.4994, 0.2853, 0.4368, 0.294, 0.4368, 0.294, 0.4994, 0.2726, 0.3908, 0.2726, 0.376, 0.2813, 0.376, 0.2813, 0.3908, 0.2726, 0.5261, 0.2726, 0.5113, 0.2813, 0.5113, 0.2813, 0.5261, 0.2726, 0.6393, 0.2726, 0.6158, 0.2813, 0.6158, 0.2813, 0.6393, 0.2726, 0.3195, 0.2726, 0.2863, 0.2813, 0.2863, 0.2813, 0.3195, 0.2726, 0.6158, 0.2726, 0.5826, 0.2813, 0.5826, 0.2813, 0.6158, 0.2726, 0.5826, 0.2726, 0.5261, 0.2813, 0.5261, 0.2813, 0.5826, 0.2726, 0.376, 0.2726, 0.3195, 0.2813, 0.3195, 0.2813, 0.376, 0.9096, 0.009379, 0.9096, 0.08282, 0.8979, 0.07548, 0.8979, 0.01672, 0.9626, 0.08282, 0.9626, 0.009379, 0.9803, 0.03509, 0.9803, 0.05712, 0.9626, 0.08282, 0.9096, 0.08282, 0.9096, 0.009379, 0.9626, 0.009379, 0.5657, 0.9331, 0.5474, 0.9331, 0.5474, 0.8737, 0.5657, 0.8737, 0.7888, 0.8645, 0.7888, 0.8446, 0.9276, 0.8446, 0.9475, 0.8645, 0.7888, 0.9857, 0.7888, 0.9658, 0.9475, 0.9658, 0.9276, 0.9857, 0.671, 0.2729, 0.671, 0.2509, 0.6878, 0.2509, 0.6878, 0.2729, 0.6878, 0.2729, 0.6878, 0.2509, 0.7045, 0.2509, 0.7045, 0.2729, 0.9816, 0.8847, 0.9816, 0.9468, 0.9561, 0.9375, 0.9561, 0.894, 0.9475, 0.9658, 0.7888, 0.9658, 0.7888, 0.9377, 0.9475, 0.9377, 0.7888, 0.8645, 0.9475, 0.8645, 0.9475, 0.8926, 0.7888, 0.8926, 0.7548, 0.933, 0.7548, 0.8736, 0.7792, 0.8825, 0.7792, 0.9241, 0.7888, 0.9377, 0.7888, 0.8926, 0.9475, 0.8926, 0.9475, 0.9377, 0.5657, 0.8737, 0.7548, 0.8736, 0.7548, 0.933, 0.5657, 0.9331, 0.7045, 0.2729, 0.7045, 0.2509, 0.7212, 0.2509, 0.7212, 0.2729, 0.7888, 0.9857, 0.5838, 0.9854, 0.5838, 0.9656, 0.7888, 0.9658, 0.7888, 0.8645, 0.5838, 0.8647, 0.5838, 0.8449, 0.7888, 0.8446, 0.5408, 0.277, 0.5409, 0.3875, 0.4801, 0.3875, 0.48, 0.2771, 0.3571, 0.3875, 0.3572, 0.2769, 0.418, 0.2769, 0.4179, 0.3875, 0.4179, 0.3875, 0.418, 0.2769, 0.4387, 0.2769, 0.4386, 0.3875, 0.48, 0.2771, 0.4801, 0.3875, 0.4594, 0.3875, 0.4594, 0.2771, 0.3572, 0.2769, 0.3571, 0.3875, 0.3337, 0.3875, 0.3338, 0.2769, 0.5409, 0.3875, 0.5408, 0.277, 0.5641, 0.277, 0.5642, 0.3875, 0.4446, 0.1993, 0.537, 0.1992, 0.537, 0.2172, 0.4446, 0.2172, 0.4594, 0.2771, 0.4594, 0.3875, 0.4386, 0.3875, 0.4387, 0.2769, 0.4446, 0.1993, 0.4446, 0.2172, 0.4238, 0.2173, 0.4238, 0.1993, 0.4594, 0.2771, 0.4387, 0.2769, 0.4387, 0.2562, 0.4593, 0.2564, 0.5641, 0.277, 0.5408, 0.277, 0.5546, 0.2563, 0.5779, 0.2563, 0.3572, 0.2769, 0.3338, 0.2769, 0.3199, 0.2561, 0.3433, 0.2561, 0.48, 0.2771, 0.4594, 0.2771, 0.4593, 0.2564, 0.48, 0.2564, 0.4387, 0.2769, 0.418, 0.2769, 0.418, 0.2562, 0.4387, 0.2562, 0.418, 0.2769, 0.3572, 0.2769, 0.3433, 0.2561, 0.418, 0.2562, 0.5408, 0.277, 0.48, 0.2771, 0.48, 0.2564, 0.5546, 0.2563, 0.5546, 0.2563, 0.48, 0.2564, 0.48, 0.2495, 0.5546, 0.2494, 0.418, 0.2562, 0.3433, 0.2561, 0.3434, 0.2492, 0.418, 0.2493, 0.4387, 0.2562, 0.418, 0.2562, 0.418, 0.2493, 0.4387, 0.2493, 0.48, 0.2564, 0.4593, 0.2564, 0.4593, 0.2495, 0.48, 0.2495, 0.3433, 0.2561, 0.3199, 0.2561, 0.3199, 0.2492, 0.3434, 0.2492, 0.5779, 0.2563, 0.5546, 0.2563, 0.5546, 0.2494, 0.5779, 0.2494, 0.4593, 0.2564, 0.4387, 0.2562, 0.4387, 0.2493, 0.4593, 0.2495, 0.4238, 0.1993, 0.4238, 0.2173, 0.418, 0.2173, 0.418, 0.1993, 0.418, 0.1993, 0.418, 0.2173, 0.4083, 0.2157, 0.4083, 0.2009, 0.4593, 0.2495, 0.4387, 0.2493, 0.4419, 0.2369, 0.4561, 0.2371, 0.5779, 0.2494, 0.5546, 0.2494, 0.5479, 0.237, 0.5686, 0.237, 0.3434, 0.2492, 0.3199, 0.2492, 0.3293, 0.2368, 0.35, 0.2368, 0.48, 0.2495, 0.4593, 0.2495, 0.4561, 0.2371, 0.4802, 0.2371, 0.4387, 0.2493, 0.418, 0.2493, 0.4178, 0.2369, 0.4419, 0.2369, 0.418, 0.2493, 0.3434, 0.2492, 0.35, 0.2368, 0.4178, 0.2369, 0.5546, 0.2494, 0.48, 0.2495, 0.4802, 0.2371, 0.5479, 0.237, 0.3979, 0.2268, 0.3979, 0.1898, 0.4083, 0.2009, 0.4083, 0.2157, 0.3466, 0.1898, 0.3466, 0.2268, 0.3361, 0.2157, 0.3361, 0.2009, 0.3979, 0.1898, 0.3979, 0.2268, 0.3466, 0.2268, 0.3466, 0.1898, 0.5287, 0.6066, 0.5287, 0.4778, 0.5606, 0.4778, 0.5606, 0.6066, 0.3854, 0.6066, 0.3093, 0.6066, 0.3093, 0.4778, 0.3854, 0.4778, 0.5287, 0.6066, 0.4525, 0.6066, 0.4525, 0.4778, 0.5287, 0.4778, 0.4525, 0.4458, 0.5287, 0.4458, 0.5287, 0.4778, 0.4525, 0.4778, 0.4525, 0.6066, 0.5287, 0.6066, 0.5287, 0.6386, 0.4525, 0.6386, 0.4336, 0.452, 0.4525, 0.4778, 0.4349, 0.4906, 0.416, 0.4649, 0.4525, 0.4778, 0.4525, 0.6066, 0.4349, 0.5937, 0.4349, 0.4906, 0.4525, 0.6066, 0.4336, 0.6324, 0.416, 0.6195, 0.4349, 0.5937, 0.3854, 0.6066, 0.3854, 0.4778, 0.403, 0.4906, 0.403, 0.5937, 0.4349, 0.5937, 0.403, 0.5937, 0.403, 0.4906, 0.4349, 0.4906, 0.872, 0.2365, 0.8613, 0.2365, 0.8613, 0.2069, 0.8721, 0.2069, 0.8828, 0.2365, 0.872, 0.2365, 0.8721, 0.2069, 0.8828, 0.2069, 0.8935, 0.2365, 0.8828, 0.2365, 0.8828, 0.2069, 0.8935, 0.2069, 0.9042, 0.2365, 0.8935, 0.2365, 0.8935, 0.2069, 0.9042, 0.2069, 0.7436, 0.2365, 0.7329, 0.2365, 0.7329, 0.2069, 0.7436, 0.2069, 0.7543, 0.2365, 0.7436, 0.2365, 0.7436, 0.2069, 0.7543, 0.2069, 0.765, 0.2365, 0.7543, 0.2365, 0.7543, 0.2069, 0.765, 0.2069, 0.7757, 0.2365, 0.765, 0.2365, 0.765, 0.2069, 0.7757, 0.2069, 0.7864, 0.2365, 0.7757, 0.2365, 0.7757, 0.2069, 0.7864, 0.2069, 0.7971, 0.2365, 0.7864, 0.2365, 0.7864, 0.2069, 0.7971, 0.2069, 0.8078, 0.2365, 0.7971, 0.2365, 0.7971, 0.2069, 0.8078, 0.2069, 0.8185, 0.2365, 0.8078, 0.2365, 0.8078, 0.2069, 0.8185, 0.2069, 0.8292, 0.2365, 0.8185, 0.2365, 0.8185, 0.2069, 0.8292, 0.2069, 0.8399, 0.2365, 0.8292, 0.2365, 0.8292, 0.2069, 0.8399, 0.2069, 0.8506, 0.2365, 0.8399, 0.2365, 0.8399, 0.2069, 0.8506, 0.2069, 0.8613, 0.2365, 0.8506, 0.2365, 0.8506, 0.2069, 0.8613, 0.2069, 0.8326, 0.279, 0.8439, 0.3063, 0.8326, 0.3086, 0.8326, 0.279, 0.8535, 0.2999, 0.8439, 0.3063, 0.8326, 0.279, 0.8599, 0.2903, 0.8535, 0.2999, 0.8326, 0.279, 0.8621, 0.279, 0.8599, 0.2903, 0.8326, 0.279, 0.8599, 0.2677, 0.8621, 0.279, 0.8326, 0.279, 0.8535, 0.2581, 0.8599, 0.2677, 0.8326, 0.279, 0.8439, 0.2517, 0.8535, 0.2581, 0.8326, 0.279, 0.8326, 0.2494, 0.8439, 0.2517, 0.8326, 0.279, 0.8212, 0.2517, 0.8326, 0.2494, 0.8326, 0.279, 0.8116, 0.2581, 0.8212, 0.2517, 0.8326, 0.279, 0.8052, 0.2677, 0.8116, 0.2581, 0.8326, 0.279, 0.803, 0.279, 0.8052, 0.2677, 0.8326, 0.279, 0.8052, 0.2903, 0.803, 0.279, 0.8326, 0.279, 0.8116, 0.2999, 0.8052, 0.2903, 0.8326, 0.279, 0.8212, 0.3063, 0.8116, 0.2999, 0.8326, 0.279, 0.8326, 0.3086, 0.8212, 0.3063, 0.8358, 0.7634, 0.8012, 0.7634, 0.8012, 0.6595, 0.8358, 0.6595, 0.7473, 0.7634, 0.7127, 0.7634, 0.7127, 0.6595, 0.7473, 0.6595, 0.7715, 0.2729, 0.7715, 0.2509, 0.7882, 0.2509, 0.7882, 0.2729, 0.7127, 0.6595, 0.7127, 0.7634, 0.6655, 0.7634, 0.6655, 0.6595, 0.7473, 0.7634, 0.7473, 0.6595, 0.7601, 0.6595, 0.7601, 0.7634, 0.8012, 0.6595, 0.8012, 0.7634, 0.7884, 0.7634, 0.7884, 0.6595, 0.6543, 0.2729, 0.6543, 0.2509, 0.671, 0.2509, 0.671, 0.2729, 0.7601, 0.7634, 0.7601, 0.6595, 0.7884, 0.6595, 0.7884, 0.7634, 0.7884, 0.6595, 0.7601, 0.6595, 0.7601, 0.4865, 0.7884, 0.4865, 0.8012, 0.6595, 0.7884, 0.6595, 0.7884, 0.4865, 0.8012, 0.4865, 0.7601, 0.6595, 0.7473, 0.6595, 0.7473, 0.4865, 0.7601, 0.4865, 0.7473, 0.6595, 0.7127, 0.6595, 0.7127, 0.4865, 0.7473, 0.4865, 0.8358, 0.6595, 0.8012, 0.6595, 0.8012, 0.4865, 0.8358, 0.4865, 0.7127, 0.6595, 0.6655, 0.6595, 0.6655, 0.4865, 0.7127, 0.4865, 0.7884, 0.4, 0.7601, 0.4, 0.7601, 0.3685, 0.7884, 0.3685, 0.8012, 0.4, 0.7884, 0.4, 0.7884, 0.3685, 0.8012, 0.3685, 0.7601, 0.4, 0.7473, 0.4, 0.7473, 0.3685, 0.7601, 0.3685, 0.7473, 0.4, 0.7028, 0.4, 0.7028, 0.3685, 0.7473, 0.3685, 0.8456, 0.4, 0.8012, 0.4, 0.8012, 0.3685, 0.8456, 0.3685, 0.5692, 0.4346, 0.5692, 0.3977, 0.576, 0.4051, 0.576, 0.4272, 0.5344, 0.3977, 0.5692, 0.3977, 0.5692, 0.4346, 0.5344, 0.4346, 0.6655, 0.4865, 0.6655, 0.4084, 0.7127, 0.4084, 0.7127, 0.4865, 0.3644, 0.3977, 0.3745, 0.3977, 0.3745, 0.4346, 0.3644, 0.4346, 0.8012, 0.4865, 0.8012, 0.4084, 0.8358, 0.4084, 0.8358, 0.4865, 0.8012, 0.4084, 0.8012, 0.4, 0.8456, 0.4, 0.8358, 0.4084, 0.7127, 0.4865, 0.7127, 0.4084, 0.7473, 0.4084, 0.7473, 0.4865, 0.7127, 0.4084, 0.7028, 0.4, 0.7473, 0.4, 0.7473, 0.4084, 0.7473, 0.4865, 0.7473, 0.4084, 0.7601, 0.4084, 0.7601, 0.4865, 0.7473, 0.4084, 0.7473, 0.4, 0.7601, 0.4, 0.7601, 0.4084, 0.7884, 0.4865, 0.7884, 0.4084, 0.8012, 0.4084, 0.8012, 0.4865, 0.7884, 0.4084, 0.7884, 0.4, 0.8012, 0.4, 0.8012, 0.4084, 0.7601, 0.4865, 0.7601, 0.4084, 0.7884, 0.4084, 0.7884, 0.4865, 0.7601, 0.4084, 0.7601, 0.4, 0.7884, 0.4, 0.7884, 0.4084, 0.5344, 0.3977, 0.5344, 0.4346, 0.4668, 0.4235, 0.4668, 0.4089, 0.8456, 0.4, 0.8456, 0.3685, 0.9331, 0.3685, 0.9331, 0.4, 0.7028, 0.3685, 0.7028, 0.4, 0.6153, 0.4, 0.6153, 0.3685, 0.3745, 0.4346, 0.3745, 0.3977, 0.4421, 0.4089, 0.4421, 0.4235, 0.4421, 0.4235, 0.4421, 0.4089, 0.4668, 0.4089, 0.4668, 0.4235, 0.2531, 0.656, 0.2814, 0.7288, 0.2375, 0.7288, 0.2092, 0.656, 0.2814, 0.7904, 0.2531, 0.8632, 0.2092, 0.8632, 0.2375, 0.7904, 0.2911, 0.9366, 0.3777, 0.9366, 0.3777, 0.9912, 0.2911, 0.9912, 0.2814, 0.7904, 0.2375, 0.7904, 0.2375, 0.7734, 0.2814, 0.7734, 0.3777, 0.9912, 0.3777, 0.9366, 0.3923, 0.9486, 0.3923, 0.9792, 0.2375, 0.7288, 0.2814, 0.7288, 0.2814, 0.7458, 0.2375, 0.7458, 0.2814, 0.7734, 0.2375, 0.7734, 0.2375, 0.7458, 0.2814, 0.7458, 0.2032, 0.656, 0.2315, 0.7288, 0.1876, 0.7288, 0.1593, 0.656, 0.2315, 0.7904, 0.2032, 0.8632, 0.1593, 0.8632, 0.1876, 0.7904, 0.1965, 0.9366, 0.2831, 0.9366, 0.2831, 0.9912, 0.1965, 0.9912, 0.2917, 0.9277, 0.3784, 0.9277, 0.3784, 0.873, 0.2917, 0.873, 0.2315, 0.7904, 0.1876, 0.7904, 0.1876, 0.7734, 0.2315, 0.7734, 0.2831, 0.9912, 0.2831, 0.9366, 0.2976, 0.9486, 0.2976, 0.9792, 0.1876, 0.7288, 0.2315, 0.7288, 0.2315, 0.7458, 0.1876, 0.7458, 0.3784, 0.873, 0.3784, 0.9277, 0.3929, 0.9156, 0.3929, 0.8851, 0.2315, 0.7734, 0.1876, 0.7734, 0.1876, 0.7458, 0.2315, 0.7458, 0.1532, 0.656, 0.1816, 0.7288, 0.1377, 0.7288, 0.1093, 0.656, 0.1816, 0.7904, 0.1532, 0.8632, 0.1093, 0.8632, 0.1377, 0.7904, 0.1018, 0.9366, 0.1884, 0.9366, 0.1884, 0.9912, 0.1018, 0.9912, 0.1971, 0.9277, 0.2837, 0.9277, 0.2837, 0.873, 0.1971, 0.873, 0.1816, 0.7904, 0.1377, 0.7904, 0.1377, 0.7734, 0.1816, 0.7734, 0.1884, 0.9912, 0.1884, 0.9366, 0.2029, 0.9486, 0.2029, 0.9792, 0.1377, 0.7288, 0.1816, 0.7288, 0.1816, 0.7458, 0.1377, 0.7458, 0.2837, 0.873, 0.2837, 0.9277, 0.2982, 0.9156, 0.2982, 0.8851, 0.1816, 0.7734, 0.1377, 0.7734, 0.1377, 0.7458, 0.1816, 0.7458, 0.1033, 0.656, 0.1316, 0.7288, 0.08772, 0.7288, 0.05939, 0.656, 0.1316, 0.7904, 0.1033, 0.8632, 0.05939, 0.8632, 0.08772, 0.7904, 0.007159, 0.9366, 0.09377, 0.9366, 0.09377, 0.9912, 0.007159, 0.9912, 0.1024, 0.9277, 0.189, 0.9277, 0.189, 0.873, 0.1024, 0.873, 0.1316, 0.7904, 0.08772, 0.7904, 0.08772, 0.7734, 0.1316, 0.7734, 0.09377, 0.9912, 0.09377, 0.9366, 0.1083, 0.9486, 0.1083, 0.9792, 0.08772, 0.7288, 0.1316, 0.7288, 0.1316, 0.7458, 0.08772, 0.7458, 0.189, 0.873, 0.189, 0.9277, 0.2036, 0.9156, 0.2036, 0.8851, 0.1316, 0.7734, 0.08772, 0.7734, 0.08772, 0.7458, 0.1316, 0.7458, 0.05335, 0.656, 0.08168, 0.7288, 0.03778, 0.7288, 0.009453, 0.656, 0.08168, 0.7904, 0.05335, 0.8632, 0.009453, 0.8632, 0.03778, 0.7904, 0.007778, 0.9277, 0.09439, 0.9277, 0.09439, 0.873, 0.007778, 0.873, 0.08168, 0.7904, 0.03778, 0.7904, 0.03778, 0.7734, 0.08168, 0.7734, 0.03778, 0.7288, 0.08168, 0.7288, 0.08168, 0.7458, 0.03778, 0.7458, 0.09439, 0.873, 0.09439, 0.9277, 0.1089, 0.9156, 0.1089, 0.8851, 0.08168, 0.7734, 0.03778, 0.7734, 0.03778, 0.7458, 0.08168, 0.7458, 0.588, 0.3155, 0.588, 0.3599, 0.5949, 0.3599, 0.5949, 0.3155, 0.588, 0.3599, 0.588, 0.3155, 0.5949, 0.3155, 0.5949, 0.3599, 0.643, 0.3165, 0.6002, 0.3165, 0.6002, 0.3344, 0.643, 0.3344, 0.6427, 0.3411, 0.5999, 0.3411, 0.5999, 0.359, 0.6427, 0.359, 0.643, 0.3165, 0.643, 0.3344, 0.65, 0.3344, 0.65, 0.3165, 0.5949, 0.3155, 0.588, 0.3155, 0.6003, 0.3038, 0.6003, 0.3107, 0.6427, 0.3411, 0.6427, 0.359, 0.659, 0.359, 0.659, 0.3411, 0.588, 0.3155, 0.5949, 0.3155, 0.6003, 0.3107, 0.6003, 0.3038, 0.6003, 0.3038, 0.6003, 0.3107, 0.6891, 0.3107, 0.6891, 0.3038, 0.659, 0.3411, 0.659, 0.359, 0.7447, 0.359, 0.7447, 0.3411, 0.6003, 0.3107, 0.6003, 0.3038, 0.6891, 0.3038, 0.6891, 0.3107, 0.65, 0.3165, 0.65, 0.3344, 0.7357, 0.3344, 0.7357, 0.3165, 0.6737, 0.2211, 0.6737, 0.2416, 0.6593, 0.2356, 0.6737, 0.2211, 0.6593, 0.2356, 0.6533, 0.2211, 0.6737, 0.2211, 0.6533, 0.2211, 0.6593, 0.2067, 0.6737, 0.2211, 0.6593, 0.2067, 0.6737, 0.2007, 0.6737, 0.2211, 0.6737, 0.2007, 0.6882, 0.2067, 0.6737, 0.2211, 0.6882, 0.2067, 0.6942, 0.2211, 0.6737, 0.2211, 0.6942, 0.2211, 0.6882, 0.2356, 0.6882, 0.2356, 0.6737, 0.2416, 0.6737, 0.2211, 0.738, 0.2729, 0.738, 0.2509, 0.7547, 0.2509, 0.7547, 0.2729, 0.7547, 0.2729, 0.7547, 0.2509, 0.7715, 0.2509, 0.7715, 0.2729])
me_cube_cube_001.materials.append(mat_mat)
me_cube_cube_001.use_remesh_preserve_volume = False
me_cube_cube_001.use_remesh_preserve_attributes = False
me_cube_cube_001.use_mirror_vertex_groups = False
me_cube_cube_001.update()
me_cube_cube = bpy.data.meshes.new('Cube_Cube')
me_cube_cube.from_pydata([(0.0, -0.4871, 0.7), (-1e-06, -0.4871, 1.0), (-1.0, -0.4871, 1.0), (-1.0, -0.4871, 0.7), (0.0, 0.3865, 1.0), (0.0, 0.3865, 0.7), (-1.0, 0.3865, 0.7), (-1.0, 0.3865, 1.0), (4.0, -0.4871, 1.0), (4.0, -0.4871, 0.7), (4.5, -0.4871, 0.7), (4.5, -0.4871, 1.0), (4.0, 0.3865, 0.7), (4.0, 0.3865, 1.0), (4.5, 0.3865, 1.0), (4.5, 0.3865, 0.7), (-0.3, 0.3865, 2.0), (0.0, 0.3865, 2.0), (-1e-06, -0.4871, 2.0), (-0.3, -0.4871, 2.0), (4.0, 0.3865, 1.7), (4.5, 0.3865, 1.7), (4.5, -0.4871, 1.7), (4.0, -0.4871, 1.7), (4.5, -0.4871, 2.0), (3.7, -0.4871, 2.0), (3.7, 0.3865, 2.0), (4.5, 0.3865, 2.0), (3.7, 0.3865, 2.2), (4.5, 0.3865, 2.2), (4.5, -0.4871, 2.2), (3.7, -0.4871, 2.2), (2.0, 0.3865, 0.8), (3.8, 0.3865, 0.8), (3.8, 0.3865, 0.7), (2.0, 0.3865, 0.7), (2.0, -0.4871, 0.7), (3.8, -0.4871, 0.7), (3.8, -0.4871, 0.8), (2.0, -0.4871, 0.8), (0.2, 0.3865, 0.7), (0.2, 0.3865, 0.8), (0.2, -0.4871, 0.7), (0.2, -0.4871, 0.8), (-1.0, -0.05027, 1.0), (-1.0, -0.05027, 0.7), (4.5, -0.05027, 1.0), (4.5, -0.05027, 0.7), (-0.3, -0.05027, 2.0), (0.0, -0.05027, 1.0), (0.0, -0.05027, 2.0), (4.5, -0.05027, 1.7), (4.0, -0.05027, 1.0), (4.0, -0.05027, 1.7), (3.7, -0.05027, 2.0), (4.5, -0.05027, 2.0), (4.5, -0.05027, 2.2), (3.7, -0.05027, 2.2), (3.8, -0.05027, 0.8), (2.0, -0.05027, 0.8), (0.2, -0.05027, 0.8), (3.8, 0.5581, 0.0), (3.8, -0.6587, 0.0), (-0.9368, -0.6587, 0.0), (-0.9368, 0.5581, 0.0), (3.8, 0.5581, 0.7), (-1.1, 0.5581, 0.7), (-1.1, -0.6587, 0.7), (3.8, -0.6587, 0.7), (-1.5, 0.5581, 0.0), (-1.5, 0.5581, 0.4), (-1.5, -0.6587, 0.4), (-1.5, -0.6587, 0.0), (4.2, 0.5581, 0.7), (4.2, 0.5581, -0.4), (4.2, -0.6587, -0.4), (4.2, -0.6587, 0.7), (4.3, 0.5581, -0.4), (4.3, -0.6587, -0.4), (4.3, -0.6587, 0.7), (4.3, 0.5581, 0.7), (4.5, 0.5581, 1.0), (4.5, 0.5581, -0.4), (4.5, -0.6587, -0.4), (4.5, -0.6587, 1.0), (4.7, 0.5581, -0.4), (4.7, -0.6587, -0.4), (4.7, -0.6587, 1.0), (4.7, 0.5581, 1.0), (4.5, 0.5581, 1.712), (4.7, 0.5581, 1.712), (4.7, -0.6587, 1.712), (4.5, -0.6587, 1.712), (4.5, -0.3498, 2.066), (4.5, 0.2492, 2.066), (4.7, -0.3498, 2.066), (4.7, 0.2492, 2.066), (-1.5, -0.6587, -0.2084), (-1.1, -0.6587, -0.2084), (-1.1, 0.5581, -0.2084), (-1.5, 0.5581, -0.2084), (4.0, -0.3623, 0.5), (4.0, -0.3623, 1.6), (0.0, -0.3623, 1.6), (0.0, -0.3623, 0.5), (4.0, 0.2617, 1.6), (4.0, 0.2617, 0.5), (0.0, 0.2617, 0.5), (0.0, 0.2617, 1.6), (0.0, 0.1057, 1.8), (4.0, 0.1057, 1.8), (4.0, -0.2063, 1.8), (0.0, -0.2063, 1.8), (8.861, -0.6587, -0.1), (8.861, -0.6587, 0.8), (4.7, -0.6587, 0.8), (4.7, -0.6587, -0.1), (-0.4048, 0.3012, 1.28), (-0.4048, 0.498, 1.28), (-0.5434, 0.498, 1.223), (-0.5434, 0.3012, 1.223), (8.861, 0.5581, 0.8), (8.861, 0.5581, -0.1), (4.7, 0.5581, -0.1), (4.7, 0.5581, 0.8), (8.861, 0.1369, -0.4), (4.7, 0.1369, -0.4), (4.7, -0.2375, -0.4), (8.861, -0.2375, -0.4), (4.7, 0.4489, 1.0), (8.861, 0.4489, 1.0), (8.861, -0.5495, 1.0), (4.7, -0.5495, 1.0), (8.861, 0.4489, 1.351), (8.861, -0.5495, 1.351), (4.7, -0.5495, 1.351), (4.7, 0.4489, 1.351), (4.7, 0.09949, 1.651), (8.861, 0.09949, 1.651), (8.861, -0.2, 1.651), (4.7, -0.2, 1.651), (9.0, -0.5495, 1.0), (9.0, 0.4489, 1.0), (9.0, -0.6587, 0.8), (9.0, 0.5581, 0.8), (9.0, 0.1369, -0.4), (9.0, -0.2375, -0.4), (9.0, -0.6587, -0.1), (9.0, 0.5581, -0.1), (-1.1, -0.537, -0.3), (-1.1, -0.537, 0.005275), (-1.1, 0.4364, 0.005275), (-1.1, 0.4364, -0.3), (2.0, 0.4364, -0.3), (2.0, 0.4364, 0.005275), (4.1, 0.4364, 0.005275), (4.4, 0.4364, -0.2947), (2.0, -0.537, 0.005275), (2.0, -0.537, -0.3), (4.4, -0.537, -0.2947), (4.1, -0.537, 0.005275), (-0.4048, 0.498, 0.8883), (-0.4048, 0.3012, 0.8883), (-0.5434, 0.3012, 0.9457), (-0.5434, 0.498, 0.9457), (-0.6008, 0.3012, 1.084), (-0.6008, 0.498, 1.084), (4.4, -0.391, -0.7), (4.4, 0.2904, -0.7), (2.0, -0.391, -0.7), (2.0, 0.2904, -0.7), (-0.2801, -0.4396, -1.569), (0.3961, -0.4396, -0.1191), (-0.4014, -0.4396, 0.2528), (-1.078, -0.4396, -1.197), (0.3961, 0.3391, -0.1191), (-0.2801, 0.3391, -1.569), (-1.078, 0.3391, -1.197), (-0.4014, 0.3391, 0.2528), (-1.277, 0.1055, -1.104), (-0.6008, 0.1055, 0.3458), (-0.6008, -0.206, 0.3458), (-1.277, -0.206, -1.104), (0.5955, 0.1055, -0.2121), (-0.08066, 0.1055, -1.662), (-0.08066, -0.206, -1.662), (0.5955, -0.206, -0.2121), (-0.02619, -0.206, -2.019), (-0.02619, 0.1055, -2.019), (-1.404, 0.1055, -1.376), (-1.404, -0.206, -1.376), (-0.2256, -0.4396, -1.926), (-0.2256, 0.3391, -1.926), (-1.204, -0.4396, -1.469), (-1.204, 0.3391, -1.469), (-1.247, -0.4396, -1.56), (-0.2678, -0.4396, -2.016), (-0.2678, 0.3391, -2.016), (-1.247, 0.3391, -1.56), (-1.446, 0.1055, -1.467), (-1.446, -0.206, -1.467), (-0.06845, 0.1055, -2.109), (-0.06845, -0.206, -2.109), (-0.2328, -0.1784, -2.143), (-0.2328, 0.07788, -2.143), (-1.366, 0.07788, -1.614), (-1.366, -0.1784, -1.614), (-0.3968, -0.3706, -2.066), (-0.3968, 0.2701, -2.066), (-1.202, -0.3706, -1.691), (-1.202, 0.2701, -1.691), (4.3, 0.2223, -1.7), (2.1, 0.2223, -1.7), (2.1, -0.3228, -1.7), (4.3, -0.3228, -1.7), (4.3, -0.3228, -3.0), (2.1, -0.3228, -3.0), (4.3, 0.2223, -3.0), (2.1, 0.2223, -3.0), (2.32, 0.2223, -3.3), (2.32, -0.3228, -3.3), (4.08, 0.2223, -3.3), (4.08, -0.3228, -3.3), (8.677, 0.3224, 0.9676), (8.677, 0.3532, 1.122), (9.113, 0.3532, 1.122), (9.113, 0.3224, 0.9676), (8.677, 0.2347, 0.8364), (9.113, 0.2347, 0.8364), (8.677, 0.1035, 0.7487), (9.113, 0.1035, 0.7487), (8.677, -0.0513, 0.7179), (9.113, -0.0513, 0.7179), (8.677, -0.2061, 0.7487), (9.113, -0.2061, 0.7487), (8.677, -0.3373, 0.8364), (9.113, -0.3373, 0.8364), (8.677, -0.425, 0.9676), (9.113, -0.425, 0.9676), (8.677, -0.4557, 1.122), (9.113, -0.4557, 1.122), (8.677, -0.425, 1.277), (9.113, -0.425, 1.277), (8.677, -0.3373, 1.408), (9.113, -0.3373, 1.408), (8.677, -0.2061, 1.496), (9.113, -0.2061, 1.496), (8.677, -0.0513, 1.527), (9.113, -0.0513, 1.527), (8.677, 0.1035, 1.496), (9.113, 0.1035, 1.496), (8.677, 0.2347, 1.408), (9.113, 0.2347, 1.408), (8.677, 0.3224, 1.277), (9.113, 0.3224, 1.277), (9.113, -0.0513, 1.122), (-1.088, -0.3228, 0.08807), (-1.088, -0.3228, 0.4881), (-2.288, -0.3228, 0.4881), (-2.288, -0.3228, 0.08807), (-1.088, 0.2223, 0.4881), (-1.088, 0.2223, 0.08807), (-2.288, 0.2223, 0.08807), (-2.288, 0.2223, 0.4881), (-0.2088, 0.498, 1.084), (-0.2088, 0.3012, 1.084), (-0.2662, 0.3012, 0.9457), (-0.2662, 0.498, 0.9457), (-2.288, 0.1133, 0.5881), (-1.088, 0.1133, 0.5881), (-1.088, -0.2138, 0.5881), (-2.288, -0.2138, 0.5881), (-4.288, 0.1133, 0.5881), (-4.288, -0.2138, 0.5881), (-4.288, -0.3228, 0.4881), (-4.288, 0.2223, 0.4881), (-4.288, 0.2223, 0.08807), (-4.288, -0.3228, 0.08807), (-5.288, -0.2138, 0.5881), (-5.288, 0.1133, 0.5881), (-5.651, 0.1133, 0.5881), (-5.651, -0.2138, 0.5881), (-5.288, -0.3228, 0.4881), (-5.651, -0.3228, 0.4881), (-5.288, 0.2223, 0.4881), (-5.651, 0.2223, 0.4881), (-5.288, 0.2223, -0.02561), (-5.651, 0.2223, -0.02561), (-5.288, -0.3228, -0.02561), (-5.651, -0.3228, -0.02561), (-5.191, -0.3228, 0.08807), (-5.191, 0.2223, 0.08807), (-5.191, -0.3228, 0.4881), (-5.191, 0.2223, 0.4881), (-5.191, 0.1133, 0.5881), (-5.191, -0.2138, 0.5881), (-5.651, 0.05765, -1.024), (-5.651, -0.1582, -1.024), (-5.288, -0.1582, -1.024), (-5.288, 0.05765, -1.024), (3.946, -0.4273, 0.5598), (4.38, -0.4273, 1.674), (3.708, -0.4273, 1.674), (3.274, -0.4273, 0.5598), (4.38, 0.3267, 1.674), (3.946, 0.3267, 0.5598), (3.274, 0.3267, 0.5598), (3.708, 0.3267, 1.674), (3.708, 0.1606, 1.874), (4.38, 0.1606, 1.874), (3.708, -0.2611, 1.874), (4.38, -0.2611, 1.874), (2.946, -0.4273, 0.5598), (3.38, -0.4273, 1.674), (2.708, -0.4273, 1.674), (2.274, -0.4273, 0.5598), (3.38, 0.3267, 1.674), (2.946, 0.3267, 0.5598), (2.274, 0.3267, 0.5598), (2.708, 0.3267, 1.674), (2.708, 0.1606, 1.874), (3.38, 0.1606, 1.874), (2.708, -0.2611, 1.874), (3.38, -0.2611, 1.874), (1.946, -0.4273, 0.5598), (2.38, -0.4273, 1.674), (1.708, -0.4273, 1.674), (1.274, -0.4273, 0.5598), (2.38, 0.3267, 1.674), (1.946, 0.3267, 0.5598), (1.274, 0.3267, 0.5598), (1.708, 0.3267, 1.674), (1.708, 0.1606, 1.874), (2.38, 0.1606, 1.874), (1.708, -0.2611, 1.874), (2.38, -0.2611, 1.874), (0.946, -0.4273, 0.5598), (1.38, -0.4273, 1.674), (0.7077, -0.4273, 1.674), (0.2742, -0.4273, 0.5598), (1.38, 0.3267, 1.674), (0.946, 0.3267, 0.5598), (0.2742, 0.3267, 0.5598), (0.7077, 0.3267, 1.674), (0.7077, 0.1606, 1.874), (1.38, 0.1606, 1.874), (0.7077, -0.2611, 1.874), (1.38, -0.2611, 1.874), (-0.05396, -0.4273, 0.5598), (0.3795, -0.4273, 1.674), (-0.2923, -0.4273, 1.674), (-0.7258, -0.4273, 0.5598), (0.3795, 0.3267, 1.674), (-0.05396, 0.3267, 0.5598), (-0.7258, 0.3267, 0.5598), (-0.2923, 0.3267, 1.674), (-0.2923, 0.1606, 1.874), (0.3795, 0.1606, 1.874), (0.3795, -0.2611, 1.874), (-0.2923, -0.2611, 1.874), (1.633, -0.2029, -0.736), (1.633, -0.2029, -0.008), (1.521, -0.2029, -0.008), (1.521, -0.2029, -0.736), (1.633, 0.1024, -0.008), (1.633, 0.1024, -0.736), (1.521, 0.1024, -0.736), (1.521, 0.1024, -0.008), (1.432, 0.1024, -0.8154), (1.432, -0.2029, -0.8154), (1.432, 0.1024, -0.9274), (1.432, -0.2029, -0.9274), (-0.02553, -0.2029, -0.8154), (-0.02553, -0.2029, -0.9274), (-0.02553, 0.1024, -0.9274), (-0.02553, 0.1024, -0.8154), (-0.4048, 0.498, 1.084), (-0.2662, 0.498, 1.223), (-0.2662, 0.3012, 1.223), (4.328, 0.2433, 2.028), (4.328, 0.44, 2.028), (4.19, 0.44, 1.889), (4.328, 0.44, 1.751), (4.328, 0.2433, 1.751), (4.386, 0.2433, 1.889), (4.386, 0.44, 1.889), (3.994, 0.44, 1.889), (3.994, 0.2433, 1.889), (4.051, 0.44, 1.751), (4.051, 0.2433, 1.751), (4.19, 0.2433, 1.693), (4.19, 0.44, 1.693), (4.051, 0.2433, 2.028), (4.051, 0.44, 2.028), (4.19, 0.44, 2.085), (4.19, 0.2433, 2.085), (4.19, 0.4431, 0.3646), (4.19, 0.6399, 0.3646), (4.051, 0.6399, 0.3072), (4.051, 0.4431, 0.3072), (4.19, 0.6399, -0.02739), (4.19, 0.4431, -0.02739), (4.051, 0.4431, 0.03002), (4.051, 0.6399, 0.03002), (3.994, 0.4431, 0.1686), (3.994, 0.6399, 0.1686), (4.386, 0.6399, 0.1686), (4.386, 0.4431, 0.1686), (4.328, 0.4431, 0.03002), (4.328, 0.6399, 0.03002), (4.19, 0.6399, 0.1686), (4.328, 0.6399, 0.3072), (4.328, 0.4431, 0.3072), (-1.03, 0.4431, 0.3072), (-1.03, 0.6399, 0.3072), (-1.168, 0.6399, 0.1686), (-1.03, 0.6399, 0.03002), (-1.03, 0.4431, 0.03002), (-0.9723, 0.4431, 0.1686), (-0.9723, 0.6399, 0.1686), (-1.364, 0.6399, 0.1686), (-1.364, 0.4431, 0.1686), (-1.307, 0.6399, 0.03002), (-1.307, 0.4431, 0.03002), (-1.168, 0.4431, -0.02739), (-1.168, 0.6399, -0.02739), (-1.307, 0.4431, 0.3072), (-1.307, 0.6399, 0.3072), (-1.168, 0.6399, 0.3646), (-1.168, 0.4431, 0.3646)], [], [(0, 1, 2, 3), (4, 5, 6, 7), (8, 9, 10, 11), (12, 13, 14, 15), (4, 7, 16, 17), (2, 1, 18, 19), (14, 13, 20, 21), (8, 11, 22, 23), (23, 22, 24, 25), (21, 20, 26, 27), (27, 26, 28, 29), (25, 24, 30, 31), (32, 33, 34, 35), (33, 13, 12, 34), (36, 37, 38, 39), (37, 9, 8, 38), (40, 5, 4, 41), (41, 32, 35, 40), (0, 42, 43, 1), (42, 36, 39, 43), (2, 44, 45, 3), (44, 7, 6, 45), (14, 46, 47, 15), (46, 11, 10, 47), (7, 44, 48, 16), (44, 2, 19, 48), (1, 49, 50, 18), (49, 4, 17, 50), (16, 48, 50, 17), (48, 19, 18, 50), (11, 46, 51, 22), (46, 14, 21, 51), (13, 52, 53, 20), (52, 8, 23, 53), (20, 53, 54, 26), (53, 23, 25, 54), (22, 51, 55, 24), (51, 21, 27, 55), (24, 55, 56, 30), (55, 27, 29, 56), (26, 54, 57, 28), (54, 25, 31, 57), (28, 57, 56, 29), (57, 31, 30, 56), (38, 58, 59, 39), (58, 33, 32, 59), (8, 52, 58, 38), (52, 13, 33, 58), (43, 60, 49, 1), (60, 41, 4, 49), (39, 59, 60, 43), (59, 32, 41, 60), (61, 62, 63, 64), (65, 66, 67, 68), (62, 68, 67, 63), (65, 61, 64, 66), (66, 64, 69, 70), (63, 67, 71, 72), (67, 66, 70, 71), (61, 65, 73, 74), (68, 62, 75, 76), (65, 68, 76, 73), (62, 61, 74, 75), (75, 74, 77, 78), (73, 76, 79, 80), (76, 75, 78, 79), (74, 73, 80, 77), (77, 80, 81, 82), (79, 78, 83, 84), (80, 79, 84, 81), (78, 77, 82, 83), (83, 82, 85, 86), (84, 83, 86, 87), (82, 81, 88, 85), (85, 88, 87, 86), (88, 81, 89, 90), (87, 88, 90, 91), (84, 87, 91, 92), (81, 84, 92, 89), (89, 92, 93, 94), (92, 91, 95, 93), (91, 90, 96, 95), (90, 89, 94, 96), (94, 93, 95, 96), (63, 72, 97, 98), (69, 64, 99, 100), (64, 63, 98, 99), (99, 98, 97, 100), (69, 100, 97, 72), (69, 72, 71, 70), (101, 102, 103, 104), (105, 106, 107, 108), (105, 108, 109, 110), (103, 102, 111, 112), (110, 109, 112, 111), (113, 114, 115, 116), (117, 118, 119, 120), (121, 122, 123, 124), (123, 122, 125, 126), (113, 116, 127, 128), (125, 128, 127, 126), (121, 124, 129, 130), (115, 114, 131, 132), (131, 130, 133, 134), (132, 131, 134, 135), (130, 129, 136, 133), (133, 136, 137, 138), (135, 134, 139, 140), (134, 133, 138, 139), (138, 137, 140, 139), (130, 131, 141, 142), (131, 114, 143, 141), (121, 130, 142, 144), (128, 125, 145, 146), (113, 128, 146, 147), (125, 122, 148, 145), (122, 121, 144, 148), (114, 113, 147, 143), (143, 144, 142, 141), (148, 147, 146, 145), (148, 144, 143, 147), (149, 150, 151, 152), (153, 154, 155, 156), (157, 158, 159, 160), (161, 162, 163, 164), (164, 163, 165, 166), (156, 159, 167, 168), (159, 158, 169, 167), (153, 156, 168, 170), (158, 153, 170, 169), (169, 170, 168, 167), (152, 153, 158, 149), (166, 165, 120, 119), (157, 150, 149, 158), (153, 152, 151, 154), (171, 172, 173, 174), (175, 176, 177, 178), (178, 177, 179, 180), (174, 173, 181, 182), (176, 175, 183, 184), (172, 171, 185, 186), (184, 183, 186, 185), (182, 181, 180, 179), (184, 185, 187, 188), (182, 179, 189, 190), (185, 171, 191, 187), (176, 184, 188, 192), (174, 182, 190, 193), (179, 177, 194, 189), (177, 176, 192, 194), (171, 174, 193, 191), (191, 193, 195, 196), (194, 192, 197, 198), (189, 194, 198, 199), (193, 190, 200, 195), (192, 188, 201, 197), (187, 191, 196, 202), (190, 189, 199, 200), (188, 187, 202, 201), (201, 202, 203, 204), (200, 199, 205, 206), (202, 196, 207, 203), (197, 201, 204, 208), (195, 200, 206, 209), (199, 198, 210, 205), (198, 197, 208, 210), (196, 195, 209, 207), (207, 208, 204, 203), (210, 209, 206, 205), (208, 207, 209, 210), (211, 212, 213, 214), (215, 214, 213, 216), (211, 217, 218, 212), (216, 213, 212, 218), (217, 211, 214, 215), (216, 218, 219, 220), (218, 217, 221, 219), (217, 215, 222, 221), (215, 216, 220, 222), (221, 222, 220, 219), (223, 224, 225, 226), (227, 223, 226, 228), (229, 227, 228, 230), (231, 229, 230, 232), (233, 231, 232, 234), (235, 233, 234, 236), (237, 235, 236, 238), (239, 237, 238, 240), (241, 239, 240, 242), (243, 241, 242, 244), (245, 243, 244, 246), (247, 245, 246, 248), (249, 247, 248, 250), (251, 249, 250, 252), (253, 251, 252, 254), (224, 253, 254, 225), (255, 226, 225), (255, 228, 226), (255, 230, 228), (255, 232, 230), (255, 234, 232), (255, 236, 234), (255, 238, 236), (255, 240, 238), (255, 242, 240), (255, 244, 242), (255, 246, 244), (255, 248, 246), (255, 250, 248), (255, 252, 250), (255, 254, 252), (255, 225, 254), (256, 257, 258, 259), (260, 261, 262, 263), (264, 265, 266, 267), (262, 261, 256, 259), (260, 263, 268, 269), (258, 257, 270, 271), (267, 266, 162, 161), (269, 268, 271, 270), (271, 268, 272, 273), (258, 271, 273, 274), (268, 263, 275, 272), (263, 262, 276, 275), (259, 258, 274, 277), (262, 259, 277, 276), (278, 279, 280, 281), (282, 278, 281, 283), (279, 284, 285, 280), (284, 286, 287, 285), (288, 282, 283, 289), (285, 283, 281, 280), (289, 283, 285, 287), (277, 290, 291, 276), (290, 288, 286, 291), (274, 292, 290, 277), (292, 282, 288, 290), (276, 291, 293, 275), (291, 286, 284, 293), (275, 293, 294, 272), (293, 284, 279, 294), (273, 295, 292, 274), (295, 278, 282, 292), (272, 294, 295, 273), (294, 279, 278, 295), (289, 287, 296, 297), (288, 289, 297, 298), (287, 286, 299, 296), (286, 288, 298, 299), (299, 298, 297, 296), (300, 301, 302, 303), (304, 305, 306, 307), (303, 302, 307, 306), (304, 307, 308, 309), (307, 302, 310, 308), (302, 301, 311, 310), (309, 308, 310, 311), (312, 313, 314, 315), (316, 317, 318, 319), (315, 314, 319, 318), (317, 316, 313, 312), (316, 319, 320, 321), (319, 314, 322, 320), (314, 313, 323, 322), (313, 316, 321, 323), (321, 320, 322, 323), (324, 325, 326, 327), (328, 329, 330, 331), (327, 326, 331, 330), (329, 328, 325, 324), (328, 331, 332, 333), (331, 326, 334, 332), (326, 325, 335, 334), (325, 328, 333, 335), (333, 332, 334, 335), (336, 337, 338, 339), (340, 341, 342, 343), (339, 338, 343, 342), (341, 340, 337, 336), (340, 343, 344, 345), (343, 338, 346, 344), (338, 337, 347, 346), (337, 340, 345, 347), (345, 344, 346, 347), (348, 349, 350, 351), (352, 353, 354, 355), (353, 352, 349, 348), (352, 355, 356, 357), (350, 349, 358, 359), (349, 352, 357, 358), (357, 356, 359, 358), (360, 361, 362, 363), (364, 365, 366, 367), (363, 362, 367, 366), (365, 364, 361, 360), (363, 366, 368, 369), (366, 365, 370, 368), (365, 360, 371, 370), (360, 363, 369, 371), (371, 369, 372, 373), (370, 371, 373, 374), (368, 370, 374, 375), (369, 368, 375, 372), (376, 118, 377), (376, 377, 264), (376, 264, 267), (376, 267, 161), (376, 161, 164), (376, 164, 166), (376, 166, 119), (119, 118, 376), (118, 117, 378, 377), (377, 378, 265, 264), (380, 379, 384, 385), (394, 395, 379, 380), (393, 394, 381), (381, 386, 393), (381, 388, 386), (381, 391, 388), (381, 382, 391), (381, 385, 382), (381, 380, 385), (381, 394, 380), (382, 383, 390, 391), (385, 384, 383, 382), (386, 387, 392, 393), (388, 389, 387, 386), (391, 390, 389, 388), (395, 394, 393, 392), (396, 397, 398, 399), (400, 401, 402, 403), (403, 402, 404, 405), (405, 404, 399, 398), (406, 407, 408, 409), (409, 408, 401, 400), (410, 397, 411), (410, 411, 406), (410, 406, 409), (410, 409, 400), (410, 400, 403), (410, 403, 405), (410, 405, 398), (398, 397, 410), (397, 396, 412, 411), (411, 412, 407, 406), (414, 413, 418, 419), (428, 429, 413, 414), (427, 428, 415), (415, 420, 427), (415, 422, 420), (415, 425, 422), (415, 416, 425), (415, 419, 416), (415, 414, 419), (415, 428, 414), (416, 417, 424, 425), (419, 418, 417, 416), (420, 421, 426, 427), (422, 423, 421, 420), (425, 424, 423, 422), (429, 428, 427, 426)])
_k = set([(302, 303), (302, 310), (306, 307), (307, 308), (308, 310), (312, 313), (313, 323), (314, 315), (314, 322), (316, 317), (316, 321), (318, 319), (319, 320), (320, 322), (321, 323), (324, 325), (325, 335), (326, 327), (326, 334), (328, 329), (328, 333), (330, 331), (331, 332), (332, 334), (333, 335), (336, 337), (337, 347), (338, 339), (338, 346), (340, 341), (340, 345), (342, 343), (343, 344), (344, 346), (345, 347)])
me_cube_cube.attributes.new('sharp_edge', 'BOOLEAN', 'EDGE').data.foreach_set('value', [ (min(e.vertices), max(e.vertices)) in _k for e in me_cube_cube.edges])
_uv = me_cube_cube.uv_layers.new(name='UVTex')
_uv.uv.foreach_set('vector', [0.6405, 0.1859, 0.6405, 0.2089, 0.5638, 0.2089, 0.5638, 0.1859, 0.6405, 0.2089, 0.6405, 0.1859, 0.5638, 0.1859, 0.5638, 0.2089, 0.9472, 0.2089, 0.9472, 0.1859, 0.9855, 0.1859, 0.9855, 0.2089, 0.9472, 0.1859, 0.9472, 0.2089, 0.9855, 0.2089, 0.9855, 0.1859, 0.6405, 0.2089, 0.5638, 0.2089, 0.6175, 0.2855, 0.6405, 0.2855, 0.5638, 0.2089, 0.6405, 0.2089, 0.6405, 0.2855, 0.6175, 0.2855, 0.9855, 0.2089, 0.9472, 0.2089, 0.9472, 0.2625, 0.9855, 0.2625, 0.9472, 0.2089, 0.9855, 0.2089, 0.9855, 0.2625, 0.9472, 0.2625, 0.9472, 0.2625, 0.9855, 0.2625, 0.9855, 0.2855, 0.9242, 0.2855, 0.9855, 0.2625, 0.9472, 0.2625, 0.9242, 0.2855, 0.9855, 0.2855, 0.9855, 0.2855, 0.9242, 0.2855, 0.9242, 0.3009, 0.9855, 0.3009, 0.9242, 0.2855, 0.9855, 0.2855, 0.9855, 0.3009, 0.9242, 0.3009, 0.7938, 0.1935, 0.9318, 0.1935, 0.9318, 0.1859, 0.7938, 0.1859, 0.9318, 0.1935, 0.9472, 0.2089, 0.9472, 0.1859, 0.9318, 0.1859, 0.7938, 0.1859, 0.9318, 0.1859, 0.9318, 0.1935, 0.7938, 0.1935, 0.9318, 0.1859, 0.9472, 0.1859, 0.9472, 0.2089, 0.9318, 0.1935, 0.6558, 0.1859, 0.6405, 0.1859, 0.6405, 0.2089, 0.6558, 0.1935, 0.6558, 0.1935, 0.7938, 0.1935, 0.7938, 0.1859, 0.6558, 0.1859, 0.6405, 0.1859, 0.6558, 0.1859, 0.6558, 0.1935, 0.6405, 0.2089, 0.6558, 0.1859, 0.7938, 0.1859, 0.7938, 0.1935, 0.6558, 0.1935, 0.2839, 0.2663, 0.2839, 0.2299, 0.309, 0.2299, 0.309, 0.2663, 0.2839, 0.2299, 0.284, 0.1934, 0.309, 0.1934, 0.309, 0.2299, 0.03517, 0.1932, 0.03517, 0.2294, 0.01033, 0.2294, 0.01033, 0.1932, 0.03517, 0.2294, 0.03517, 0.2655, 0.01033, 0.2655, 0.01033, 0.2294, 0.284, 0.1934, 0.2839, 0.2299, 0.182, 0.2298, 0.182, 0.1934, 0.2839, 0.2299, 0.2839, 0.2663, 0.182, 0.2663, 0.182, 0.2298, 0.5568, 0.08343, 0.5568, 0.0455, 0.6436, 0.04552, 0.6436, 0.08345, 0.5568, 0.0455, 0.5568, 0.007579, 0.6436, 0.007598, 0.6436, 0.04552, 0.182, 0.1934, 0.182, 0.2298, 0.157, 0.2298, 0.157, 0.1934, 0.182, 0.2298, 0.182, 0.2663, 0.157, 0.2663, 0.157, 0.2298, 0.03517, 0.2655, 0.03517, 0.2294, 0.09314, 0.2294, 0.09314, 0.2655, 0.03517, 0.2294, 0.03517, 0.1932, 0.09314, 0.1932, 0.09314, 0.2294, 0.1951, 0.007501, 0.1951, 0.04543, 0.1343, 0.04541, 0.1343, 0.007488, 0.1951, 0.04543, 0.1951, 0.08335, 0.1343, 0.08334, 0.1343, 0.04541, 0.1343, 0.007488, 0.1343, 0.04541, 0.09748, 0.04541, 0.09749, 0.00748, 0.1343, 0.04541, 0.1343, 0.08334, 0.09747, 0.08333, 0.09748, 0.04541, 0.09314, 0.2655, 0.09314, 0.2294, 0.118, 0.2294, 0.118, 0.2655, 0.09314, 0.2294, 0.09314, 0.1932, 0.118, 0.1932, 0.118, 0.2294, 0.118, 0.2655, 0.118, 0.2294, 0.1345, 0.2294, 0.1345, 0.2655, 0.118, 0.2294, 0.118, 0.1932, 0.1345, 0.1932, 0.1345, 0.2294, 0.09749, 0.00748, 0.09748, 0.04541, 0.08012, 0.0454, 0.08012, 0.007476, 0.09748, 0.04541, 0.09747, 0.08333, 0.08011, 0.08333, 0.08012, 0.0454, 0.08012, 0.007476, 0.08012, 0.0454, 0.01066, 0.04539, 0.01067, 0.007462, 0.08012, 0.0454, 0.08011, 0.08333, 0.01065, 0.08331, 0.01066, 0.04539, 0.2196, 0.08336, 0.2197, 0.04543, 0.3759, 0.04546, 0.3759, 0.08339, 0.2197, 0.04543, 0.2197, 0.007506, 0.3759, 0.007541, 0.3759, 0.04546, 0.1951, 0.08335, 0.1951, 0.04543, 0.2197, 0.04543, 0.2196, 0.08336, 0.1951, 0.04543, 0.1951, 0.007501, 0.2197, 0.007506, 0.2197, 0.04543, 0.5322, 0.08342, 0.5322, 0.0455, 0.5568, 0.0455, 0.5568, 0.08343, 0.5322, 0.0455, 0.5322, 0.007575, 0.5568, 0.007579, 0.5568, 0.0455, 0.3759, 0.08339, 0.3759, 0.04546, 0.5322, 0.0455, 0.5322, 0.08342, 0.3759, 0.04546, 0.3759, 0.007541, 0.5322, 0.007575, 0.5322, 0.0455, 0.08458, 0.09417, 0.08454, 0.1763, 0.4041, 0.1764, 0.4042, 0.09433, 0.8544, 0.09455, 0.5238, 0.09438, 0.5237, 0.1765, 0.8543, 0.1766, 0.9444, 0.7705, 0.8968, 0.7707, 0.8958, 0.4377, 0.9434, 0.4487, 0.6549, 0.7709, 0.6073, 0.7708, 0.6078, 0.4487, 0.6554, 0.4376, 0.6554, 0.4376, 0.6078, 0.4487, 0.6078, 0.4104, 0.635, 0.4104, 0.9434, 0.4487, 0.8958, 0.4377, 0.9161, 0.4105, 0.9433, 0.4104, 0.5237, 0.1765, 0.5238, 0.09438, 0.4901, 0.09437, 0.49, 0.1765, 0.6073, 0.7708, 0.6549, 0.7709, 0.6549, 0.7981, 0.58, 0.798, 0.8968, 0.7707, 0.9444, 0.7705, 0.9716, 0.7976, 0.8969, 0.7979, 0.8544, 0.09455, 0.8543, 0.1766, 0.8813, 0.1767, 0.8814, 0.09456, 0.08454, 0.1763, 0.08458, 0.09417, 0.04642, 0.09415, 0.04638, 0.1762, 0.04638, 0.1762, 0.04642, 0.09415, 0.03967, 0.09415, 0.03963, 0.1762, 0.8814, 0.09456, 0.8813, 0.1767, 0.8881, 0.1767, 0.8881, 0.09456, 0.8969, 0.7979, 0.9716, 0.7976, 0.9717, 0.8044, 0.8969, 0.8047, 0.58, 0.798, 0.6549, 0.7981, 0.6548, 0.8049, 0.58, 0.8048, 0.58, 0.8048, 0.6548, 0.8049, 0.6752, 0.8185, 0.58, 0.8184, 0.8969, 0.8047, 0.9717, 0.8044, 0.9717, 0.818, 0.8766, 0.8183, 0.8881, 0.09456, 0.8881, 0.1767, 0.9124, 0.1767, 0.9124, 0.09458, 0.03963, 0.1762, 0.03967, 0.09415, 0.02618, 0.09414, 0.02614, 0.1762, 0.02614, 0.1762, 0.02618, 0.09414, 0.01268, 0.09414, 0.01264, 0.1762, 0.8766, 0.8183, 0.9717, 0.818, 0.9717, 0.8316, 0.8766, 0.8319, 0.58, 0.8184, 0.6752, 0.8185, 0.6752, 0.8321, 0.58, 0.832, 0.8326, 0.08594, 0.7386, 0.08594, 0.7386, 0.00427, 0.8326, 0.00427, 0.6752, 0.8321, 0.6752, 0.8185, 0.7236, 0.8185, 0.7236, 0.8321, 0.7386, 0.00427, 0.7386, 0.08594, 0.6908, 0.08594, 0.6908, 0.00427, 0.8766, 0.8183, 0.8766, 0.8319, 0.8282, 0.832, 0.8282, 0.8184, 0.9124, 0.09458, 0.9124, 0.1767, 0.9604, 0.1767, 0.9605, 0.0946, 0.9605, 0.0946, 0.9604, 0.1767, 0.9843, 0.1559, 0.9843, 0.1155, 0.8282, 0.8184, 0.8282, 0.832, 0.7963, 0.8321, 0.7963, 0.8185, 0.6908, 0.00427, 0.6908, 0.08594, 0.6671, 0.0652, 0.6671, 0.025, 0.7236, 0.8321, 0.7236, 0.8185, 0.7556, 0.8185, 0.7556, 0.8321, 0.7556, 0.8185, 0.7963, 0.8185, 0.7963, 0.8321, 0.7556, 0.8321, 0.9434, 0.4487, 0.9433, 0.4104, 0.9575, 0.4104, 0.9575, 0.4375, 0.6078, 0.4104, 0.6078, 0.4487, 0.5936, 0.4375, 0.5936, 0.4103, 0.4042, 0.09433, 0.4041, 0.1764, 0.422, 0.1764, 0.422, 0.09433, 0.422, 0.09433, 0.422, 0.1764, 0.449, 0.1764, 0.449, 0.09435, 0.4631, 0.09436, 0.449, 0.09435, 0.449, 0.1764, 0.463, 0.1764, 0.4631, 0.09436, 0.463, 0.1764, 0.49, 0.1765, 0.4901, 0.09437, 0.5689, 0.652, 0.569, 0.7291, 0.2887, 0.7293, 0.2887, 0.6522, 0.569, 0.7865, 0.569, 0.8636, 0.2888, 0.8638, 0.2887, 0.7867, 0.569, 0.7865, 0.2887, 0.7867, 0.2887, 0.7689, 0.569, 0.7687, 0.2887, 0.7293, 0.569, 0.7291, 0.569, 0.7469, 0.2887, 0.7471, 0.569, 0.7687, 0.2887, 0.7689, 0.2887, 0.7471, 0.569, 0.7469, 0.2726, 0.3195, 0.2726, 0.376, 0.01158, 0.376, 0.01158, 0.3196, 0.738, 0.2509, 0.738, 0.2729, 0.7212, 0.2729, 0.7212, 0.2509, 0.2726, 0.5261, 0.2726, 0.5826, 0.01161, 0.5826, 0.0116, 0.5261, 0.01161, 0.5826, 0.2726, 0.5826, 0.2726, 0.6158, 0.01161, 0.6158, 0.2726, 0.3195, 0.01158, 0.3196, 0.01157, 0.2863, 0.2726, 0.2863, 0.2726, 0.6158, 0.2726, 0.6393, 0.01161, 0.6393, 0.01161, 0.6158, 0.2726, 0.5261, 0.0116, 0.5261, 0.0116, 0.5114, 0.2726, 0.5113, 0.01158, 0.376, 0.2726, 0.376, 0.2726, 0.3908, 0.01158, 0.3908, 0.8905, 0.01672, 0.8905, 0.07548, 0.8699, 0.07548, 0.8699, 0.01672, 0.01158, 0.3908, 0.2726, 0.3908, 0.2726, 0.4128, 0.01159, 0.4128, 0.2726, 0.5113, 0.0116, 0.5114, 0.0116, 0.4894, 0.2726, 0.4893, 0.2726, 0.4893, 0.0116, 0.4894, 0.01159, 0.4605, 0.2726, 0.4604, 0.01159, 0.4128, 0.2726, 0.4128, 0.2726, 0.4417, 0.01159, 0.4417, 0.8699, 0.01672, 0.8699, 0.07548, 0.8522, 0.05491, 0.8522, 0.03729, 0.2726, 0.4604, 0.01159, 0.4605, 0.01159, 0.4417, 0.2726, 0.4417, 0.2853, 0.4994, 0.2853, 0.4368, 0.294, 0.4368, 0.294, 0.4994, 0.2726, 0.3908, 0.2726, 0.376, 0.2813, 0.376, 0.2813, 0.3908, 0.2726, 0.5261, 0.2726, 0.5113, 0.2813, 0.5113, 0.2813, 0.5261, 0.2726, 0.6393, 0.2726, 0.6158, 0.2813, 0.6158, 0.2813, 0.6393, 0.2726, 0.3195, 0.2726, 0.2863, 0.2813, 0.2863, 0.2813, 0.3195, 0.2726, 0.6158, 0.2726, 0.5826, 0.2813, 0.5826, 0.2813, 0.6158, 0.2726, 0.5826, 0.2726, 0.5261, 0.2813, 0.5261, 0.2813, 0.5826, 0.2726, 0.376, 0.2726, 0.3195, 0.2813, 0.3195, 0.2813, 0.376, 0.9096, 0.009379, 0.9096, 0.08282, 0.8979, 0.07548, 0.8979, 0.01672, 0.9626, 0.08282, 0.9626, 0.009379, 0.9803, 0.03509, 0.9803, 0.05712, 0.9626, 0.08282, 0.9096, 0.08282, 0.9096, 0.009379, 0.9626, 0.009379, 0.5657, 0.9331, 0.5474, 0.9331, 0.5474, 0.8737, 0.5657, 0.8737, 0.7888, 0.8645, 0.7888, 0.8446, 0.9276, 0.8446, 0.9475, 0.8645, 0.7888, 0.9857, 0.7888, 0.9658, 0.9475, 0.9658, 0.9276, 0.9857, 0.671, 0.2729, 0.671, 0.2509, 0.6878, 0.2509, 0.6878, 0.2729, 0.6878, 0.2729, 0.6878, 0.2509, 0.7045, 0.2509, 0.7045, 0.2729, 0.9816, 0.8847, 0.9816, 0.9468, 0.9561, 0.9375, 0.9561, 0.894, 0.9475, 0.9658, 0.7888, 0.9658, 0.7888, 0.9377, 0.9475, 0.9377, 0.7888, 0.8645, 0.9475, 0.8645, 0.9475, 0.8926, 0.7888, 0.8926, 0.7548, 0.933, 0.7548, 0.8736, 0.7792, 0.8825, 0.7792, 0.9241, 0.7888, 0.9377, 0.7888, 0.8926, 0.9475, 0.8926, 0.9475, 0.9377, 0.5657, 0.8737, 0.7548, 0.8736, 0.7548, 0.933, 0.5657, 0.9331, 0.7045, 0.2729, 0.7045, 0.2509, 0.7212, 0.2509, 0.7212, 0.2729, 0.7888, 0.9857, 0.5838, 0.9854, 0.5838, 0.9656, 0.7888, 0.9658, 0.7888, 0.8645, 0.5838, 0.8647, 0.5838, 0.8449, 0.7888, 0.8446, 0.5408, 0.277, 0.5409, 0.3875, 0.4801, 0.3875, 0.48, 0.2771, 0.3571, 0.3875, 0.3572, 0.2769, 0.418, 0.2769, 0.4179, 0.3875, 0.4179, 0.3875, 0.418, 0.2769, 0.4387, 0.2769, 0.4386, 0.3875, 0.48, 0.2771, 0.4801, 0.3875, 0.4594, 0.3875, 0.4594, 0.2771, 0.3572, 0.2769, 0.3571, 0.3875, 0.3337, 0.3875, 0.3338, 0.2769, 0.5409, 0.3875, 0.5408, 0.277, 0.5641, 0.277, 0.5642, 0.3875, 0.4446, 0.1993, 0.537, 0.1992, 0.537, 0.2172, 0.4446, 0.2172, 0.4594, 0.2771, 0.4594, 0.3875, 0.4386, 0.3875, 0.4387, 0.2769, 0.4446, 0.1993, 0.4446, 0.2172, 0.4238, 0.2173, 0.4238, 0.1993, 0.4594, 0.2771, 0.4387, 0.2769, 0.4387, 0.2562, 0.4593, 0.2564, 0.5641, 0.277, 0.5408, 0.277, 0.5546, 0.2563, 0.5779, 0.2563, 0.3572, 0.2769, 0.3338, 0.2769, 0.3199, 0.2561, 0.3433, 0.2561, 0.48, 0.2771, 0.4594, 0.2771, 0.4593, 0.2564, 0.48, 0.2564, 0.4387, 0.2769, 0.418, 0.2769, 0.418, 0.2562, 0.4387, 0.2562, 0.418, 0.2769, 0.3572, 0.2769, 0.3433, 0.2561, 0.418, 0.2562, 0.5408, 0.277, 0.48, 0.2771, 0.48, 0.2564, 0.5546, 0.2563, 0.5546, 0.2563, 0.48, 0.2564, 0.48, 0.2495, 0.5546, 0.2494, 0.418, 0.2562, 0.3433, 0.2561, 0.3434, 0.2492, 0.418, 0.2493, 0.4387, 0.2562, 0.418, 0.2562, 0.418, 0.2493, 0.4387, 0.2493, 0.48, 0.2564, 0.4593, 0.2564, 0.4593, 0.2495, 0.48, 0.2495, 0.3433, 0.2561, 0.3199, 0.2561, 0.3199, 0.2492, 0.3434, 0.2492, 0.5779, 0.2563, 0.5546, 0.2563, 0.5546, 0.2494, 0.5779, 0.2494, 0.4593, 0.2564, 0.4387, 0.2562, 0.4387, 0.2493, 0.4593, 0.2495, 0.4238, 0.1993, 0.4238, 0.2173, 0.418, 0.2173, 0.418, 0.1993, 0.418, 0.1993, 0.418, 0.2173, 0.4083, 0.2157, 0.4083, 0.2009, 0.4593, 0.2495, 0.4387, 0.2493, 0.4419, 0.2369, 0.4561, 0.2371, 0.5779, 0.2494, 0.5546, 0.2494, 0.5479, 0.237, 0.5686, 0.237, 0.3434, 0.2492, 0.3199, 0.2492, 0.3293, 0.2368, 0.35, 0.2368, 0.48, 0.2495, 0.4593, 0.2495, 0.4561, 0.2371, 0.4802, 0.2371, 0.4387, 0.2493, 0.418, 0.2493, 0.4178, 0.2369, 0.4419, 0.2369, 0.418, 0.2493, 0.3434, 0.2492, 0.35, 0.2368, 0.4178, 0.2369, 0.5546, 0.2494, 0.48, 0.2495, 0.4802, 0.2371, 0.5479, 0.237, 0.3979, 0.2268, 0.3979, 0.1898, 0.4083, 0.2009, 0.4083, 0.2157, 0.3466, 0.1898, 0.3466, 0.2268, 0.3361, 0.2157, 0.3361, 0.2009, 0.3979, 0.1898, 0.3979, 0.2268, 0.3466, 0.2268, 0.3466, 0.1898, 0.5287, 0.6066, 0.5287, 0.4778, 0.5606, 0.4778, 0.5606, 0.6066, 0.3854, 0.6066, 0.3093, 0.6066, 0.3093, 0.4778, 0.3854, 0.4778, 0.5287, 0.6066, 0.4525, 0.6066, 0.4525, 0.4778, 0.5287, 0.4778, 0.4525, 0.4458, 0.5287, 0.4458, 0.5287, 0.4778, 0.4525, 0.4778, 0.4525, 0.6066, 0.5287, 0.6066, 0.5287, 0.6386, 0.4525, 0.6386, 0.4336, 0.452, 0.4525, 0.4778, 0.4349, 0.4906, 0.416, 0.4649, 0.4525, 0.4778, 0.4525, 0.6066, 0.4349, 0.5937, 0.4349, 0.4906, 0.4525, 0.6066, 0.4336, 0.6324, 0.416, 0.6195, 0.4349, 0.5937, 0.3854, 0.6066, 0.3854, 0.4778, 0.403, 0.4906, 0.403, 0.5937, 0.4349, 0.5937, 0.403, 0.5937, 0.403, 0.4906, 0.4349, 0.4906, 0.872, 0.2365, 0.8613, 0.2365, 0.8613, 0.2069, 0.8721, 0.2069, 0.8828, 0.2365, 0.872, 0.2365, 0.8721, 0.2069, 0.8828, 0.2069, 0.8935, 0.2365, 0.8828, 0.2365, 0.8828, 0.2069, 0.8935, 0.2069, 0.9042, 0.2365, 0.8935, 0.2365, 0.8935, 0.2069, 0.9042, 0.2069, 0.7436, 0.2365, 0.7329, 0.2365, 0.7329, 0.2069, 0.7436, 0.2069, 0.7543, 0.2365, 0.7436, 0.2365, 0.7436, 0.2069, 0.7543, 0.2069, 0.765, 0.2365, 0.7543, 0.2365, 0.7543, 0.2069, 0.765, 0.2069, 0.7757, 0.2365, 0.765, 0.2365, 0.765, 0.2069, 0.7757, 0.2069, 0.7864, 0.2365, 0.7757, 0.2365, 0.7757, 0.2069, 0.7864, 0.2069, 0.7971, 0.2365, 0.7864, 0.2365, 0.7864, 0.2069, 0.7971, 0.2069, 0.8078, 0.2365, 0.7971, 0.2365, 0.7971, 0.2069, 0.8078, 0.2069, 0.8185, 0.2365, 0.8078, 0.2365, 0.8078, 0.2069, 0.8185, 0.2069, 0.8292, 0.2365, 0.8185, 0.2365, 0.8185, 0.2069, 0.8292, 0.2069, 0.8399, 0.2365, 0.8292, 0.2365, 0.8292, 0.2069, 0.8399, 0.2069, 0.8506, 0.2365, 0.8399, 0.2365, 0.8399, 0.2069, 0.8506, 0.2069, 0.8613, 0.2365, 0.8506, 0.2365, 0.8506, 0.2069, 0.8613, 0.2069, 0.8326, 0.279, 0.8439, 0.3063, 0.8326, 0.3086, 0.8326, 0.279, 0.8535, 0.2999, 0.8439, 0.3063, 0.8326, 0.279, 0.8599, 0.2903, 0.8535, 0.2999, 0.8326, 0.279, 0.8621, 0.279, 0.8599, 0.2903, 0.8326, 0.279, 0.8599, 0.2677, 0.8621, 0.279, 0.8326, 0.279, 0.8535, 0.2581, 0.8599, 0.2677, 0.8326, 0.279, 0.8439, 0.2517, 0.8535, 0.2581, 0.8326, 0.279, 0.8326, 0.2494, 0.8439, 0.2517, 0.8326, 0.279, 0.8212, 0.2517, 0.8326, 0.2494, 0.8326, 0.279, 0.8116, 0.2581, 0.8212, 0.2517, 0.8326, 0.279, 0.8052, 0.2677, 0.8116, 0.2581, 0.8326, 0.279, 0.803, 0.279, 0.8052, 0.2677, 0.8326, 0.279, 0.8052, 0.2903, 0.803, 0.279, 0.8326, 0.279, 0.8116, 0.2999, 0.8052, 0.2903, 0.8326, 0.279, 0.8212, 0.3063, 0.8116, 0.2999, 0.8326, 0.279, 0.8326, 0.3086, 0.8212, 0.3063, 0.8358, 0.7634, 0.8012, 0.7634, 0.8012, 0.6595, 0.8358, 0.6595, 0.7473, 0.7634, 0.7127, 0.7634, 0.7127, 0.6595, 0.7473, 0.6595, 0.7715, 0.2729, 0.7715, 0.2509, 0.7882, 0.2509, 0.7882, 0.2729, 0.7127, 0.6595, 0.7127, 0.7634, 0.6655, 0.7634, 0.6655, 0.6595, 0.7473, 0.7634, 0.7473, 0.6595, 0.7601, 0.6595, 0.7601, 0.7634, 0.8012, 0.6595, 0.8012, 0.7634, 0.7884, 0.7634, 0.7884, 0.6595, 0.6543, 0.2729, 0.6543, 0.2509, 0.671, 0.2509, 0.671, 0.2729, 0.7601, 0.7634, 0.7601, 0.6595, 0.7884, 0.6595, 0.7884, 0.7634, 0.7884, 0.6595, 0.7601, 0.6595, 0.7601, 0.4865, 0.7884, 0.4865, 0.8012, 0.6595, 0.7884, 0.6595, 0.7884, 0.4865, 0.8012, 0.4865, 0.7601, 0.6595, 0.7473, 0.6595, 0.7473, 0.4865, 0.7601, 0.4865, 0.7473, 0.6595, 0.7127, 0.6595, 0.7127, 0.4865, 0.7473, 0.4865, 0.8358, 0.6595, 0.8012, 0.6595, 0.8012, 0.4865, 0.8358, 0.4865, 0.7127, 0.6595, 0.6655, 0.6595, 0.6655, 0.4865, 0.7127, 0.4865, 0.7884, 0.4, 0.7601, 0.4, 0.7601, 0.3685, 0.7884, 0.3685, 0.8012, 0.4, 0.7884, 0.4, 0.7884, 0.3685, 0.8012, 0.3685, 0.7601, 0.4, 0.7473, 0.4, 0.7473, 0.3685, 0.7601, 0.3685, 0.7473, 0.4, 0.7028, 0.4, 0.7028, 0.3685, 0.7473, 0.3685, 0.8456, 0.4, 0.8012, 0.4, 0.8012, 0.3685, 0.8456, 0.3685, 0.5692, 0.4346, 0.5692, 0.3977, 0.576, 0.4051, 0.576, 0.4272, 0.5344, 0.3977, 0.5692, 0.3977, 0.5692, 0.4346, 0.5344, 0.4346, 0.6655, 0.4865, 0.6655, 0.4084, 0.7127, 0.4084, 0.7127, 0.4865, 0.3644, 0.3977, 0.3745, 0.3977, 0.3745, 0.4346, 0.3644, 0.4346, 0.8012, 0.4865, 0.8012, 0.4084, 0.8358, 0.4084, 0.8358, 0.4865, 0.8012, 0.4084, 0.8012, 0.4, 0.8456, 0.4, 0.8358, 0.4084, 0.7127, 0.4865, 0.7127, 0.4084, 0.7473, 0.4084, 0.7473, 0.4865, 0.7127, 0.4084, 0.7028, 0.4, 0.7473, 0.4, 0.7473, 0.4084, 0.7473, 0.4865, 0.7473, 0.4084, 0.7601, 0.4084, 0.7601, 0.4865, 0.7473, 0.4084, 0.7473, 0.4, 0.7601, 0.4, 0.7601, 0.4084, 0.7884, 0.4865, 0.7884, 0.4084, 0.8012, 0.4084, 0.8012, 0.4865, 0.7884, 0.4084, 0.7884, 0.4, 0.8012, 0.4, 0.8012, 0.4084, 0.7601, 0.4865, 0.7601, 0.4084, 0.7884, 0.4084, 0.7884, 0.4865, 0.7601, 0.4084, 0.7601, 0.4, 0.7884, 0.4, 0.7884, 0.4084, 0.5344, 0.3977, 0.5344, 0.4346, 0.4668, 0.4235, 0.4668, 0.4089, 0.8456, 0.4, 0.8456, 0.3685, 0.9331, 0.3685, 0.9331, 0.4, 0.7028, 0.3685, 0.7028, 0.4, 0.6153, 0.4, 0.6153, 0.3685, 0.3745, 0.4346, 0.3745, 0.3977, 0.4421, 0.4089, 0.4421, 0.4235, 0.4421, 0.4235, 0.4421, 0.4089, 0.4668, 0.4089, 0.4668, 0.4235, 0.2531, 0.656, 0.2814, 0.7288, 0.2375, 0.7288, 0.2092, 0.656, 0.2814, 0.7904, 0.2531, 0.8632, 0.2092, 0.8632, 0.2375, 0.7904, 0.2911, 0.9366, 0.3777, 0.9366, 0.3777, 0.9912, 0.2911, 0.9912, 0.2814, 0.7904, 0.2375, 0.7904, 0.2375, 0.7734, 0.2814, 0.7734, 0.3777, 0.9912, 0.3777, 0.9366, 0.3923, 0.9486, 0.3923, 0.9792, 0.2375, 0.7288, 0.2814, 0.7288, 0.2814, 0.7458, 0.2375, 0.7458, 0.2814, 0.7734, 0.2375, 0.7734, 0.2375, 0.7458, 0.2814, 0.7458, 0.2032, 0.656, 0.2315, 0.7288, 0.1876, 0.7288, 0.1593, 0.656, 0.2315, 0.7904, 0.2032, 0.8632, 0.1593, 0.8632, 0.1876, 0.7904, 0.1965, 0.9366, 0.2831, 0.9366, 0.2831, 0.9912, 0.1965, 0.9912, 0.2917, 0.9277, 0.3784, 0.9277, 0.3784, 0.873, 0.2917, 0.873, 0.2315, 0.7904, 0.1876, 0.7904, 0.1876, 0.7734, 0.2315, 0.7734, 0.2831, 0.9912, 0.2831, 0.9366, 0.2976, 0.9486, 0.2976, 0.9792, 0.1876, 0.7288, 0.2315, 0.7288, 0.2315, 0.7458, 0.1876, 0.7458, 0.3784, 0.873, 0.3784, 0.9277, 0.3929, 0.9156, 0.3929, 0.8851, 0.2315, 0.7734, 0.1876, 0.7734, 0.1876, 0.7458, 0.2315, 0.7458, 0.1532, 0.656, 0.1816, 0.7288, 0.1377, 0.7288, 0.1093, 0.656, 0.1816, 0.7904, 0.1532, 0.8632, 0.1093, 0.8632, 0.1377, 0.7904, 0.1018, 0.9366, 0.1884, 0.9366, 0.1884, 0.9912, 0.1018, 0.9912, 0.1971, 0.9277, 0.2837, 0.9277, 0.2837, 0.873, 0.1971, 0.873, 0.1816, 0.7904, 0.1377, 0.7904, 0.1377, 0.7734, 0.1816, 0.7734, 0.1884, 0.9912, 0.1884, 0.9366, 0.2029, 0.9486, 0.2029, 0.9792, 0.1377, 0.7288, 0.1816, 0.7288, 0.1816, 0.7458, 0.1377, 0.7458, 0.2837, 0.873, 0.2837, 0.9277, 0.2982, 0.9156, 0.2982, 0.8851, 0.1816, 0.7734, 0.1377, 0.7734, 0.1377, 0.7458, 0.1816, 0.7458, 0.1033, 0.656, 0.1316, 0.7288, 0.08772, 0.7288, 0.05939, 0.656, 0.1316, 0.7904, 0.1033, 0.8632, 0.05939, 0.8632, 0.08772, 0.7904, 0.007159, 0.9366, 0.09377, 0.9366, 0.09377, 0.9912, 0.007159, 0.9912, 0.1024, 0.9277, 0.189, 0.9277, 0.189, 0.873, 0.1024, 0.873, 0.1316, 0.7904, 0.08772, 0.7904, 0.08772, 0.7734, 0.1316, 0.7734, 0.09377, 0.9912, 0.09377, 0.9366, 0.1083, 0.9486, 0.1083, 0.9792, 0.08772, 0.7288, 0.1316, 0.7288, 0.1316, 0.7458, 0.08772, 0.7458, 0.189, 0.873, 0.189, 0.9277, 0.2036, 0.9156, 0.2036, 0.8851, 0.1316, 0.7734, 0.08772, 0.7734, 0.08772, 0.7458, 0.1316, 0.7458, 0.05335, 0.656, 0.08168, 0.7288, 0.03778, 0.7288, 0.009453, 0.656, 0.08168, 0.7904, 0.05335, 0.8632, 0.009453, 0.8632, 0.03778, 0.7904, 0.007778, 0.9277, 0.09439, 0.9277, 0.09439, 0.873, 0.007778, 0.873, 0.08168, 0.7904, 0.03778, 0.7904, 0.03778, 0.7734, 0.08168, 0.7734, 0.03778, 0.7288, 0.08168, 0.7288, 0.08168, 0.7458, 0.03778, 0.7458, 0.09439, 0.873, 0.09439, 0.9277, 0.1089, 0.9156, 0.1089, 0.8851, 0.08168, 0.7734, 0.03778, 0.7734, 0.03778, 0.7458, 0.08168, 0.7458, 0.588, 0.3155, 0.588, 0.3599, 0.5949, 0.3599, 0.5949, 0.3155, 0.588, 0.3599, 0.588, 0.3155, 0.5949, 0.3155, 0.5949, 0.3599, 0.643, 0.3165, 0.6002, 0.3165, 0.6002, 0.3344, 0.643, 0.3344, 0.6427, 0.3411, 0.5999, 0.3411, 0.5999, 0.359, 0.6427, 0.359, 0.643, 0.3165, 0.643, 0.3344, 0.65, 0.3344, 0.65, 0.3165, 0.5949, 0.3155, 0.588, 0.3155, 0.6003, 0.3038, 0.6003, 0.3107, 0.6427, 0.3411, 0.6427, 0.359, 0.659, 0.359, 0.659, 0.3411, 0.588, 0.3155, 0.5949, 0.3155, 0.6003, 0.3107, 0.6003, 0.3038, 0.6003, 0.3038, 0.6003, 0.3107, 0.6891, 0.3107, 0.6891, 0.3038, 0.659, 0.3411, 0.659, 0.359, 0.7447, 0.359, 0.7447, 0.3411, 0.6003, 0.3107, 0.6003, 0.3038, 0.6891, 0.3038, 0.6891, 0.3107, 0.65, 0.3165, 0.65, 0.3344, 0.7357, 0.3344, 0.7357, 0.3165, 0.6737, 0.2211, 0.6737, 0.2416, 0.6593, 0.2356, 0.6737, 0.2211, 0.6593, 0.2356, 0.6533, 0.2211, 0.6737, 0.2211, 0.6533, 0.2211, 0.6593, 0.2067, 0.6737, 0.2211, 0.6593, 0.2067, 0.6737, 0.2007, 0.6737, 0.2211, 0.6737, 0.2007, 0.6882, 0.2067, 0.6737, 0.2211, 0.6882, 0.2067, 0.6942, 0.2211, 0.6737, 0.2211, 0.6942, 0.2211, 0.6882, 0.2356, 0.6882, 0.2356, 0.6737, 0.2416, 0.6737, 0.2211, 0.738, 0.2729, 0.738, 0.2509, 0.7547, 0.2509, 0.7547, 0.2729, 0.7547, 0.2729, 0.7547, 0.2509, 0.7715, 0.2509, 0.7715, 0.2729, 0.7547, 0.2729, 0.7547, 0.2509, 0.7715, 0.2509, 0.7715, 0.2729, 0.738, 0.2729, 0.738, 0.2509, 0.7547, 0.2509, 0.7547, 0.2729, 0.6882, 0.2356, 0.6737, 0.2416, 0.6737, 0.2211, 0.6737, 0.2211, 0.6942, 0.2211, 0.6882, 0.2356, 0.6737, 0.2211, 0.6882, 0.2067, 0.6942, 0.2211, 0.6737, 0.2211, 0.6737, 0.2007, 0.6882, 0.2067, 0.6737, 0.2211, 0.6593, 0.2067, 0.6737, 0.2007, 0.6737, 0.2211, 0.6533, 0.2211, 0.6593, 0.2067, 0.6737, 0.2211, 0.6593, 0.2356, 0.6533, 0.2211, 0.6737, 0.2211, 0.6737, 0.2416, 0.6593, 0.2356, 0.6543, 0.2729, 0.6543, 0.2509, 0.671, 0.2509, 0.671, 0.2729, 0.7715, 0.2729, 0.7715, 0.2509, 0.7882, 0.2509, 0.7882, 0.2729, 0.7045, 0.2729, 0.7045, 0.2509, 0.7212, 0.2509, 0.7212, 0.2729, 0.6878, 0.2729, 0.6878, 0.2509, 0.7045, 0.2509, 0.7045, 0.2729, 0.671, 0.2729, 0.671, 0.2509, 0.6878, 0.2509, 0.6878, 0.2729, 0.738, 0.2509, 0.738, 0.2729, 0.7212, 0.2729, 0.7212, 0.2509, 0.738, 0.2509, 0.738, 0.2729, 0.7212, 0.2729, 0.7212, 0.2509, 0.671, 0.2729, 0.671, 0.2509, 0.6878, 0.2509, 0.6878, 0.2729, 0.6878, 0.2729, 0.6878, 0.2509, 0.7045, 0.2509, 0.7045, 0.2729, 0.7045, 0.2729, 0.7045, 0.2509, 0.7212, 0.2509, 0.7212, 0.2729, 0.7715, 0.2729, 0.7715, 0.2509, 0.7882, 0.2509, 0.7882, 0.2729, 0.6543, 0.2729, 0.6543, 0.2509, 0.671, 0.2509, 0.671, 0.2729, 0.6737, 0.2211, 0.6737, 0.2416, 0.6593, 0.2356, 0.6737, 0.2211, 0.6593, 0.2356, 0.6533, 0.2211, 0.6737, 0.2211, 0.6533, 0.2211, 0.6593, 0.2067, 0.6737, 0.2211, 0.6593, 0.2067, 0.6737, 0.2007, 0.6737, 0.2211, 0.6737, 0.2007, 0.6882, 0.2067, 0.6737, 0.2211, 0.6882, 0.2067, 0.6942, 0.2211, 0.6737, 0.2211, 0.6942, 0.2211, 0.6882, 0.2356, 0.6882, 0.2356, 0.6737, 0.2416, 0.6737, 0.2211, 0.738, 0.2729, 0.738, 0.2509, 0.7547, 0.2509, 0.7547, 0.2729, 0.7547, 0.2729, 0.7547, 0.2509, 0.7715, 0.2509, 0.7715, 0.2729, 0.7547, 0.2729, 0.7547, 0.2509, 0.7715, 0.2509, 0.7715, 0.2729, 0.738, 0.2729, 0.738, 0.2509, 0.7547, 0.2509, 0.7547, 0.2729, 0.6882, 0.2356, 0.6737, 0.2416, 0.6737, 0.2211, 0.6737, 0.2211, 0.6942, 0.2211, 0.6882, 0.2356, 0.6737, 0.2211, 0.6882, 0.2067, 0.6942, 0.2211, 0.6737, 0.2211, 0.6737, 0.2007, 0.6882, 0.2067, 0.6737, 0.2211, 0.6593, 0.2067, 0.6737, 0.2007, 0.6737, 0.2211, 0.6533, 0.2211, 0.6593, 0.2067, 0.6737, 0.2211, 0.6593, 0.2356, 0.6533, 0.2211, 0.6737, 0.2211, 0.6737, 0.2416, 0.6593, 0.2356, 0.6543, 0.2729, 0.6543, 0.2509, 0.671, 0.2509, 0.671, 0.2729, 0.7715, 0.2729, 0.7715, 0.2509, 0.7882, 0.2509, 0.7882, 0.2729, 0.7045, 0.2729, 0.7045, 0.2509, 0.7212, 0.2509, 0.7212, 0.2729, 0.6878, 0.2729, 0.6878, 0.2509, 0.7045, 0.2509, 0.7045, 0.2729, 0.671, 0.2729, 0.671, 0.2509, 0.6878, 0.2509, 0.6878, 0.2729, 0.738, 0.2509, 0.738, 0.2729, 0.7212, 0.2729, 0.7212, 0.2509])
me_cube_cube.materials.append(mat_mat)
me_cube_cube.use_remesh_preserve_volume = False
me_cube_cube.use_remesh_preserve_attributes = False
me_cube_cube.use_mirror_vertex_groups = False
me_cube_cube.update()

# ---- objects
ob_mesh_001 = bpy.data.objects.new('Mesh.001', me_cube_cube_001)
ob_mesh = bpy.data.objects.new('Mesh', me_cube_cube)
ob_lamp = bpy.data.objects.new('Lamp', light_lamp)
ob_camera = bpy.data.objects.new('Camera', cam_camera)

# ---- transforms, parenting, visibility, modifiers, constraints
ob_mesh_001.location = (7.704, -3.596, 0.0)
ob_mesh_001.rotation_euler = (0.03933, 0.2882, 2.13)
ob_mesh_001.hide_viewport = True
ob_mesh_001.lineart.crease_threshold = 0.0
ob_mesh.location = (0.0, 0.0, 0.0)
ob_mesh.rotation_euler = (0.0, -0.0, 1.571)
ob_mesh.lineart.crease_threshold = 0.0
ob_lamp.location = (4.076, 1.005, 5.904)
ob_lamp.rotation_euler = (0.6503, 0.05522, 1.866)
ob_lamp.lock_rotations_4d = False
ob_lamp.empty_display_type = 'ARROWS'
ob_lamp.color = (0.0, 0.0, 0.0, 0.0)
ob_lamp.lineart.crease_threshold = 0.0
ob_camera.location = (9.3, -10.45, 5.344)
ob_camera.rotation_euler = (1.109, 0.05114, 0.4426)
ob_camera.lock_rotations_4d = False
ob_camera.empty_display_type = 'ARROWS'
ob_camera.color = (0.0, 0.0, 0.0, 0.0)
ob_camera.display_type = 'WIRE'
ob_camera.lineart.crease_threshold = 0.0

# ---- collection membership
col_collection_1.objects.link(ob_mesh_001)
col_collection_1.objects.link(ob_mesh)
col_collection_1.objects.link(ob_lamp)
col_collection_1.objects.link(ob_camera)

# ---- scene / render settings (as saved in the file)
scene.camera = ob_camera
scene.frame_start = 1; scene.frame_end = 250; scene.frame_set(8)
scene.render.engine = 'BLENDER_EEVEE_NEXT'
scene.render.image_settings.color_mode = 'RGB'
scene.render.image_settings.compression = 90
scene.render.resolution_percentage = 50
scene.render.dither_intensity = 0.0
scene.render.bake_margin = 2
scene.render.bake_bias = 0.0
scene.cycles.use_denoising = False
scene.cycles.samples = 10
scene.cycles.sampling_pattern = 'TABULATED_SOBOL'
scene.cycles.light_sampling_threshold = 0.0
scene.cycles.use_adaptive_sampling = False
scene.cycles.use_light_tree = False
scene.cycles.blur_glossy = 0.0
scene.cycles.volume_bounces = 1
scene.cycles.pixel_filter_type = 'GAUSSIAN'
scene.cycles.sample_clamp_indirect = 0.0
scene.view_settings.view_transform = 'Standard'
bpy.context.view_layer.update()
